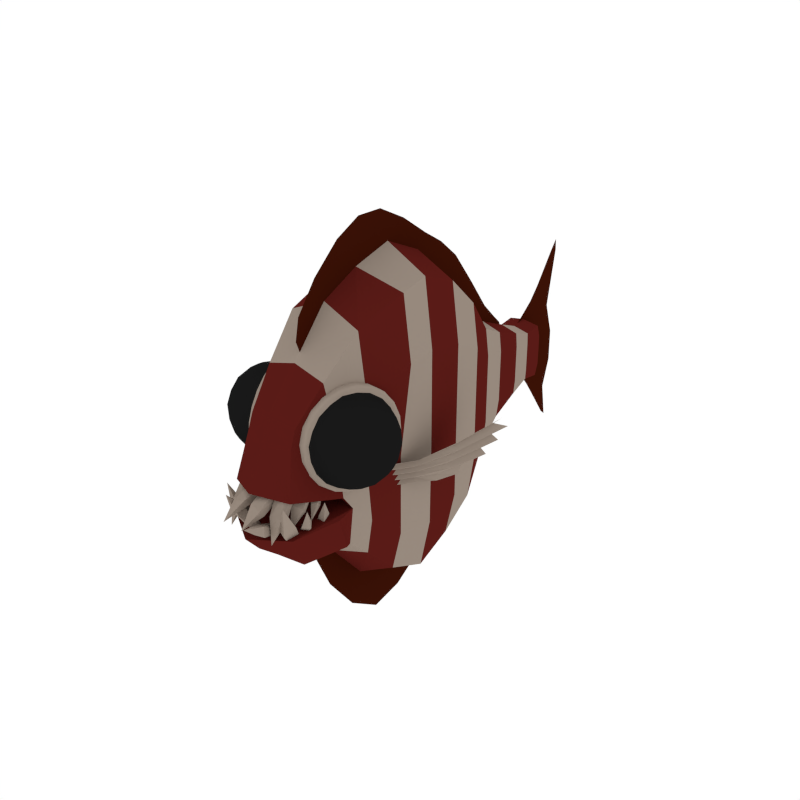 # Source: Flatfish.blend  (saved by Blender 2.79.0; exported with 4.5.12 LTS)
import bpy
from mathutils import Matrix  # noqa: F401  (used for matrix-valued properties, if any)

bpy.ops.wm.read_factory_settings(use_empty=True)
scene = bpy.context.scene
scene.name = 'Scene'

# ---- collections
col_collection_1 = bpy.data.collections.new('Collection 1'); scene.collection.children.link(col_collection_1)

# ---- materials (node trees are filled in below, after node groups)
mat_flatfish_main = bpy.data.materials.new('Flatfish_Main')
mat_flatfish_main.alpha_threshold = 0.0
mat_flatfish_main.diffuse_color = (0.1013, 0.01119, 0.008596, 1.0)
mat_flatfish_main.roughness = 0.5
mat_flatfish_teeth = bpy.data.materials.new('Flatfish_Teeth')
mat_flatfish_teeth.alpha_threshold = 0.0
mat_flatfish_teeth.diffuse_color = (0.3116, 0.2523, 0.2074, 1.0)
mat_flatfish_teeth.roughness = 0.5
mat_flatfish_light = bpy.data.materials.new('Flatfish_Light')
mat_flatfish_light.alpha_threshold = 0.0
mat_flatfish_light.diffuse_color = (0.3116, 0.2523, 0.2074, 1.0)
mat_flatfish_light.roughness = 0.5
mat_flatfish_fins = bpy.data.materials.new('Flatfish_Fins')
mat_flatfish_fins.alpha_threshold = 0.0
mat_flatfish_fins.diffuse_color = (0.04325, 0.006025, 0.001867, 1.0)
mat_flatfish_fins.roughness = 0.5
mat_eyes = bpy.data.materials.new('Eyes')
mat_eyes.alpha_threshold = 0.0
mat_eyes.diffuse_color = (0.009965, 0.009965, 0.009965, 1.0)
mat_eyes.roughness = 0.5

# ---- material node trees

# ---- world
world_world = bpy.data.worlds.new('World'); scene.world = world_world
world_world.color = (1.0, 1.0, 1.0)
world_world.use_sun_shadow = False
world_world.sun_shadow_jitter_overblur = 0.0
world_world.cycles.sampling_method = 'NONE'
world_world.cycles.sample_map_resolution = 256

# ---- meshes
me_cube_119 = bpy.data.meshes.new('Cube.119')
me_cube_119.from_pydata([(0.6408, -0.3741, -0.01341), (0.5837, -0.3386, -0.2725), (1.019, 0.333, 0.2447), (0.729, 0.09923, -0.3299), (0.4141, -0.5838, -0.06772), (0.3713, -0.5572, -0.262), (0.3856, -0.566, -0.1973), (0.3998, -0.5749, -0.1325), (0.408, -0.5736, -0.2308), (0.4223, -0.5824, -0.1661), (0.4366, -0.5913, -0.1013), (0.3938, -0.5647, -0.2956), (0.4508, -0.6002, -0.03651), (0.6265, -0.3653, -0.07818), (0.6123, -0.3564, -0.143), (0.598, -0.3475, -0.2077), (1.046, 0.3942, 0.1461), (0.9813, 0.3447, 0.005177), (0.9016, 0.2768, -0.14), (0.5898, -0.3488, -0.1094), (0.9375, 0.3052, 0.06537), (0.5755, -0.34, -0.1742), (0.8651, 0.2465, -0.07768), (0.5613, -0.3311, -0.2389), (0.7389, 0.1237, -0.2452), (0.6041, -0.3577, -0.04462), (0.9563, 0.2993, 0.1851), (0.8349, -0.06436, 0.1003), (0.6728, -0.1419, -0.3137), (0.8444, -0.02391, 0.01935), (0.8075, -0.03879, -0.0828), (0.7634, -0.06292, -0.1871), (0.7723, -0.05939, -0.03706), (0.7318, -0.0789, -0.1403), (0.6644, -0.1304, -0.2557), (0.786, -0.07218, 0.0545), (-0.6408, -0.3741, -0.01341), (-0.5837, -0.3386, -0.2725), (-1.019, 0.333, 0.2447), (-0.729, 0.09923, -0.3299), (-0.4141, -0.5838, -0.06772), (-0.3713, -0.5572, -0.262), (-0.3856, -0.566, -0.1973), (-0.3998, -0.5749, -0.1325), (-0.408, -0.5736, -0.2308), (-0.4223, -0.5824, -0.1661), (-0.4366, -0.5913, -0.1013), (-0.3938, -0.5647, -0.2956), (-0.4508, -0.6002, -0.03651), (-0.6265, -0.3653, -0.07818), (-0.6123, -0.3564, -0.143), (-0.598, -0.3475, -0.2077), (-1.046, 0.3942, 0.1461), (-0.9813, 0.3447, 0.005177), (-0.9016, 0.2768, -0.14), (-0.5898, -0.3488, -0.1094), (-0.9375, 0.3052, 0.06537), (-0.5755, -0.34, -0.1742), (-0.8651, 0.2465, -0.07768), (-0.5613, -0.3311, -0.2389), (-0.7389, 0.1237, -0.2452), (-0.6041, -0.3577, -0.04462), (-0.9563, 0.2993, 0.1851), (-0.8349, -0.06436, 0.1003), (-0.6728, -0.1419, -0.3137), (-0.8444, -0.02391, 0.01935), (-0.8075, -0.03879, -0.0828), (-0.7634, -0.06292, -0.1871), (-0.7723, -0.05939, -0.03706), (-0.7318, -0.0789, -0.1403), (-0.6644, -0.1304, -0.2557), (-0.786, -0.07218, 0.0545), (0.2361, -1.847, -0.2316), (0.0555, -1.575, -0.4105), (0.1253, -1.822, -0.1631), (-0.009813, -1.443, -0.3826), (0.1201, -1.854, -0.2502), (-0.03723, -1.547, -0.3889), (0.09041, -1.475, -0.4103), (0.2148, -1.828, -0.1418), (0.1894, -2.023, -0.08819), (0.2314, -1.615, -0.2065), (0.2072, -1.496, -0.5499), (0.3057, -1.699, -0.2837), (0.1148, -1.377, -0.5453), (0.2307, -1.69, -0.2243), (0.1069, -1.485, -0.5402), (0.2207, -1.393, -0.5606), (0.3502, -1.601, -0.2094), (0.3288, -1.718, 0.01198), (0.4002, -1.477, -0.2603), (0.1891, -1.356, -0.4738), (0.3121, -1.466, -0.2403), (0.09596, -1.312, -0.4509), (0.3313, -1.522, -0.2628), (0.1278, -1.38, -0.4596), (0.1651, -1.285, -0.4714), (0.3651, -1.434, -0.2275), (0.383, -1.498, -0.09526), (0.2783, -1.249, -0.2719), (0.2111, -1.173, -0.5216), (0.35, -1.273, -0.3262), (0.1138, -1.131, -0.5219), (0.3029, -1.293, -0.2842), (0.1474, -1.2, -0.5174), (0.1849, -1.106, -0.5318), (0.3451, -1.2, -0.2717), (0.3755, -1.283, -0.1113), (0.2844, -1.715, -0.1495), (0.2452, -1.607, 0.0704), (0.18, -1.626, -0.1408), (0.1494, -1.473, 0.06881), (0.1707, -1.72, -0.1207), (0.1332, -1.589, 0.07143), (0.2657, -1.493, 0.06947), (0.2699, -1.622, -0.1738), (0.2396, -1.781, -0.3428), (0.3483, -1.506, -0.09687), (0.2328, -1.251, 0.1278), (0.2199, -1.459, -0.1156), (0.1095, -1.167, 0.08817), (0.2378, -1.536, -0.05874), (0.13, -1.267, 0.1312), (0.2193, -1.151, 0.08765), (0.3047, -1.441, -0.1564), (0.2589, -1.581, -0.2975), (0.2611, -1.32, -0.1355), (0.2795, -1.213, 0.06559), (0.3437, -1.332, -0.105), (0.1902, -1.176, 0.0795), (0.29, -1.359, -0.1215), (0.2211, -1.239, 0.08337), (0.253, -1.151, 0.06333), (0.319, -1.276, -0.163), (0.3036, -1.379, -0.2823), (0.1526, -1.809, -0.04097), (0.1162, -1.592, 0.07294), (0.04856, -1.731, -0.08573), (0.02077, -1.484, -0.007105), (0.03917, -1.795, -0.01364), (0.004275, -1.576, 0.06393), (0.1371, -1.5, 0.00421), (0.1381, -1.749, -0.1152), (0.1054, -1.976, -0.1574), (-0.2361, -1.777, -0.1952), (-0.05549, -1.626, -0.4841), (-0.1253, -1.721, -0.148), (0.009817, -1.497, -0.5245), (-0.12, -1.792, -0.2081), (0.03724, -1.591, -0.4792), (-0.09041, -1.539, -0.5329), (-0.2148, -1.716, -0.1263), (-0.1894, -1.86, 0.01562), (-0.2314, -1.615, -0.2065), (-0.2072, -1.496, -0.5499), (-0.3057, -1.699, -0.2837), (-0.1148, -1.377, -0.5453), (-0.2307, -1.69, -0.2243), (-0.1069, -1.485, -0.5402), (-0.2207, -1.393, -0.5606), (-0.3502, -1.601, -0.2094), (-0.3288, -1.718, 0.01198), (-0.4002, -1.477, -0.2603), (-0.1891, -1.356, -0.4738), (-0.3121, -1.466, -0.2403), (-0.09596, -1.312, -0.4509), (-0.3313, -1.522, -0.2628), (-0.1278, -1.38, -0.4596), (-0.1651, -1.285, -0.4714), (-0.3651, -1.434, -0.2275), (-0.383, -1.498, -0.09526), (-0.2783, -1.249, -0.2719), (-0.2111, -1.173, -0.5216), (-0.35, -1.273, -0.3262), (-0.1138, -1.131, -0.5219), (-0.3029, -1.293, -0.2842), (-0.1474, -1.2, -0.5174), (-0.1849, -1.106, -0.5318), (-0.3451, -1.2, -0.2717), (-0.3755, -1.283, -0.1113), (-0.2844, -1.715, -0.1495), (-0.2452, -1.607, 0.0704), (-0.18, -1.626, -0.1408), (-0.1494, -1.473, 0.06881), (-0.1707, -1.72, -0.1207), (-0.1332, -1.589, 0.07143), (-0.2657, -1.493, 0.06947), (-0.2699, -1.622, -0.1738), (-0.2396, -1.781, -0.3428), (-0.3483, -1.506, -0.09687), (-0.2328, -1.251, 0.1278), (-0.2199, -1.459, -0.1156), (-0.1095, -1.167, 0.08817), (-0.2377, -1.536, -0.05874), (-0.13, -1.267, 0.1312), (-0.2193, -1.151, 0.08765), (-0.3047, -1.441, -0.1564), (-0.2589, -1.581, -0.2975), (-0.2611, -1.32, -0.1355), (-0.2795, -1.213, 0.06559), (-0.3437, -1.332, -0.105), (-0.1902, -1.176, 0.0795), (-0.29, -1.359, -0.1215), (-0.2211, -1.239, 0.08337), (-0.253, -1.151, 0.06333), (-0.319, -1.276, -0.163), (-0.3036, -1.379, -0.2823), (-0.1526, -1.809, -0.04097), (-0.1162, -1.592, 0.07294), (-0.04856, -1.731, -0.08573), (-0.02076, -1.484, -0.007105), (-0.03917, -1.795, -0.01364), (-0.004271, -1.576, 0.06393), (-0.137, -1.5, 0.00421), (-0.1381, -1.749, -0.1152), (-0.1054, -1.976, -0.1574), (0.8295, -1.073, 0.5467), (0.7889, -0.7973, 0.5012), (0.7881, -1.21, 0.5221), (0.7963, -1.234, 0.3792), (0.8427, -1.112, 0.3156), (0.6963, -0.6881, 0.4773), (0.5642, -0.9891, 0.7901), (0.4631, -1.377, 0.5775), (0.5326, -1.316, 0.1333), (0.6768, -0.89, 0.07136), (0.6053, -0.6809, 0.5901), (0.4528, -1.082, 0.7994), (0.3854, -1.409, 0.4592), (0.4963, -1.211, 0.03966), (0.6322, -0.7609, 0.1205), (0.5858, -0.9802, 0.01159), (0.6077, -1.119, 0.03029), (0.4356, -1.375, 0.2176), (0.4763, -1.416, 0.3464), (0.4092, -1.296, 0.6799), (0.4973, -1.211, 0.7503), (0.543, -0.8527, 0.7595), (0.6417, -0.7856, 0.6838), (0.6522, -0.6577, 0.3465), (0.71, -0.7287, 0.2388), (0.782, -0.9376, 0.1592), (0.7963, -1.075, 0.1873), (0.713, -1.166, 0.1181), (0.6666, -1.288, 0.1818), (0.7035, -1.319, 0.3147), (0.6102, -1.389, 0.3949), (0.6021, -1.364, 0.5377), (0.6872, -1.27, 0.6003), (0.6363, -1.198, 0.7105), (0.8025, -0.8379, 0.2627), (0.8374, -0.876, 0.3943), (0.8632, -1.013, 0.4191), (0.6777, -1.061, 0.7351), (0.7699, -0.9966, 0.6495), (0.7551, -0.8576, 0.6288), (0.4533, -1.209, 0.005459), (0.3734, -1.391, 0.1962), (0.5407, -0.9513, -0.03349), (0.3316, -1.427, 0.4657), (0.4055, -1.067, 0.839), (0.6147, -0.5919, 0.3397), (0.6024, -0.7155, 0.09419), (0.493, -0.8093, 0.8), (0.5729, -0.6277, 0.6093), (0.3439, -1.303, 0.7113), (0.5189, -0.6745, 0.06468), (0.243, -1.302, 0.7234), (0.4875, -0.5808, 0.6145), (0.3597, -1.202, -0.03003), (0.4022, -0.7746, 0.8181), (0.4531, -0.9262, -0.0716), (0.2298, -1.434, 0.4613), (0.5321, -0.5426, 0.3268), (0.2744, -1.395, 0.1735), (0.3088, -1.05, 0.8597), (0.8128, -1.144, 0.5421), (0.7808, -0.8288, 0.5667), (0.6265, -1.02, 0.768), (0.7493, -0.7379, 0.4854), (0.8012, -0.8894, 0.2108), (0.795, -1.231, 0.4523), (0.5352, -1.374, 0.5654), (0.8243, -1.178, 0.3415), (0.6014, -1.311, 0.1577), (0.7337, -0.9174, 0.1082), (0.6508, -0.6754, 0.5331), (0.5059, -1.031, 0.8025), (0.4189, -1.399, 0.5233), (0.5101, -1.269, 0.08139), (0.6534, -0.8226, 0.08741), (0.6652, -1.132, 0.7253), (0.8531, -1.038, 0.4868), (0.7019, -0.8225, 0.6646), (0.7625, -0.7774, 0.2535), (0.8602, -1.059, 0.3628), (0.6141, -1.381, 0.4675), (0.5684, -1.213, 0.7334), (0.6982, -1.231, 0.1495), (0.5466, -1.409, 0.3648), (0.6666, -1.14, 0.06822), (0.6712, -0.7361, 0.1772), (0.6215, -0.7278, 0.6439), (0.47, -1.15, 0.7812), (0.426, -1.42, 0.3994), (0.5503, -1.164, 0.02612), (0.5953, -0.737, 0.1077), (0.4546, -1.203, 0.024), (0.3399, -1.408, 0.458), (0.4096, -1.069, 0.8099), (0.5675, -0.6542, 0.5934), (0.5396, -0.9604, -0.01086), (0.6357, -0.9322, 0.03783), (0.5992, -1.053, 0.01616), (0.3823, -1.373, 0.2048), (0.4866, -1.349, 0.1707), (0.4569, -1.402, 0.2831), (0.3546, -1.291, 0.6887), (0.437, -1.343, 0.6298), (0.4551, -1.255, 0.7209), (0.4947, -0.827, 0.7721), (0.5555, -0.9225, 0.7807), (0.5963, -0.8152, 0.7246), (0.609, -0.6228, 0.3397), (0.6782, -0.6689, 0.4148), (0.6854, -0.6903, 0.289), (0.7935, -1.004, 0.1696), (0.8256, -1.096, 0.2521), (0.7571, -1.124, 0.1479), (0.6875, -1.307, 0.2435), (0.7559, -1.279, 0.3476), (0.6578, -1.36, 0.3559), (0.6455, -1.324, 0.5701), (0.7437, -1.242, 0.5619), (0.6636, -1.236, 0.6613), (0.8243, -0.8541, 0.3248), (0.8171, -0.8326, 0.4507), (0.8563, -0.9463, 0.4073), (0.7256, -1.03, 0.6982), (0.8057, -1.037, 0.5988), (0.7665, -0.9231, 0.6421), (0.5962, -0.6951, 0.07993), (0.4393, -1.215, -0.0134), (0.3113, -1.443, 0.4708), (0.3891, -1.065, 0.8633), (0.5651, -0.6028, 0.6218), (0.5313, -0.9432, -0.05437), (0.3552, -1.405, 0.1872), (0.3242, -1.313, 0.729), (0.4811, -0.7938, 0.8223), (0.6091, -0.5651, 0.3382), (0.4983, -1.084, -0.03601), (0.4101, -1.315, 0.08487), (0.3461, -1.43, 0.3272), (0.5768, -0.8241, 0.0107), (0.3306, -1.384, 0.5983), (0.3695, -1.194, 0.7948), (0.448, -0.9345, 0.8415), (0.6002, -0.5887, 0.4783), (0.6157, -0.6349, 0.2071), (0.5361, -0.7032, 0.7206), (0.4063, -0.6537, 0.04895), (0.2474, -1.179, -0.04554), (0.1179, -1.411, 0.4446), (0.1966, -1.028, 0.842), (0.3749, -0.5602, 0.5975), (0.3406, -0.9048, -0.08701), (0.1623, -1.373, 0.1575), (0.1309, -1.279, 0.7061), (0.2898, -0.7536, 0.8006), (0.4194, -0.5221, 0.3104), (0.5331, -0.5885, 0.1853), (0.4916, -0.7904, -0.02444), (0.2288, -1.388, 0.6028), (0.2703, -1.186, 0.8125), (0.4482, -0.6613, 0.7333), (0.5166, -0.5392, 0.4747), (0.4078, -1.068, -0.0743), (0.3137, -1.315, 0.05473), (0.3541, -0.9083, 0.8624), (0.2454, -1.437, 0.3134), (0.8445, -1.135, 0.4388), (0.711, -0.7482, 0.5862), (0.5719, -1.114, 0.7771), (0.5104, -1.412, 0.4669), (0.6115, -1.232, 0.08438), (0.7355, -0.8212, 0.1581), (0.7532, -1.145, 0.6455), (0.835, -0.9298, 0.5333), (0.6747, -0.9171, 0.7322), (0.7709, -0.7452, 0.3682), (0.8494, -0.9727, 0.2815), (0.717, -1.32, 0.4631), (0.5567, -1.308, 0.662), (0.7765, -1.214, 0.2381), (0.58, -1.377, 0.2546), (0.7124, -1.029, 0.073), (0.6021, -0.623, 0.4705), (0.6167, -0.6665, 0.2153), (0.4592, -0.9478, 0.8109), (0.5421, -0.7301, 0.6972), (0.3491, -1.369, 0.5823), (0.3858, -1.191, 0.7672), (0.4239, -1.305, 0.1006), (0.3637, -1.412, 0.3286), (0.5803, -0.8435, 0.03148), (0.5064, -1.088, -0.01247), (0.5938, -0.5618, 0.484), (0.6101, -0.6104, 0.1987), (0.4338, -0.9255, 0.866), (0.5264, -0.6822, 0.7388), (0.3102, -1.398, 0.6102), (0.3512, -1.199, 0.8168), (0.3939, -1.326, 0.07012), (0.3266, -1.447, 0.325), (0.5692, -0.8094, -0.007895), (0.4866, -1.083, -0.05703), (0.4039, -0.5187, 0.458), (0.4204, -0.5679, 0.1692), (0.2419, -0.8869, 0.8447), (0.3357, -0.6405, 0.716), (0.1168, -1.365, 0.5858), (0.1582, -1.164, 0.795), (0.2015, -1.293, 0.03902), (0.1333, -1.414, 0.297), (0.379, -0.7694, -0.03997), (0.2954, -1.046, -0.0897), (-0.8295, -1.073, 0.5467), (-0.7889, -0.7973, 0.5012), (-0.7881, -1.21, 0.5221), (-0.7963, -1.234, 0.3792), (-0.8427, -1.112, 0.3156), (-0.6963, -0.6881, 0.4773), (-0.5642, -0.9891, 0.7901), (-0.4631, -1.377, 0.5775), (-0.5326, -1.316, 0.1333), (-0.6768, -0.89, 0.07136), (-0.6053, -0.6809, 0.5901), (-0.4528, -1.082, 0.7994), (-0.3853, -1.409, 0.4592), (-0.4963, -1.211, 0.03966), (-0.6322, -0.7609, 0.1205), (-0.5858, -0.9802, 0.01159), (-0.6077, -1.119, 0.03029), (-0.4356, -1.375, 0.2176), (-0.4763, -1.416, 0.3464), (-0.4092, -1.296, 0.6799), (-0.4973, -1.211, 0.7503), (-0.543, -0.8527, 0.7595), (-0.6417, -0.7856, 0.6838), (-0.6522, -0.6577, 0.3465), (-0.71, -0.7287, 0.2388), (-0.782, -0.9376, 0.1592), (-0.7963, -1.075, 0.1873), (-0.713, -1.166, 0.1181), (-0.6666, -1.288, 0.1818), (-0.7035, -1.319, 0.3147), (-0.6102, -1.389, 0.3949), (-0.6021, -1.364, 0.5377), (-0.6872, -1.27, 0.6003), (-0.6363, -1.198, 0.7105), (-0.8025, -0.8379, 0.2627), (-0.8373, -0.876, 0.3943), (-0.8632, -1.013, 0.4191), (-0.6777, -1.061, 0.7351), (-0.7699, -0.9966, 0.6495), (-0.7551, -0.8576, 0.6288), (-0.4533, -1.209, 0.005459), (-0.3734, -1.391, 0.1962), (-0.5407, -0.9513, -0.03349), (-0.3316, -1.427, 0.4657), (-0.4055, -1.067, 0.839), (-0.6147, -0.5919, 0.3397), (-0.6024, -0.7155, 0.09419), (-0.493, -0.8093, 0.8), (-0.5729, -0.6277, 0.6093), (-0.3439, -1.303, 0.7113), (-0.5189, -0.6745, 0.06468), (-0.243, -1.302, 0.7234), (-0.4875, -0.5808, 0.6145), (-0.3597, -1.202, -0.03003), (-0.4022, -0.7746, 0.8181), (-0.4531, -0.9262, -0.0716), (-0.2298, -1.434, 0.4613), (-0.5321, -0.5426, 0.3268), (-0.2744, -1.395, 0.1735), (-0.3088, -1.05, 0.8597), (-0.8128, -1.144, 0.5421), (-0.7808, -0.8288, 0.5667), (-0.6265, -1.02, 0.768), (-0.7493, -0.7379, 0.4854), (-0.8012, -0.8894, 0.2108), (-0.795, -1.231, 0.4523), (-0.5352, -1.374, 0.5654), (-0.8243, -1.178, 0.3415), (-0.6014, -1.311, 0.1577), (-0.7337, -0.9174, 0.1082), (-0.6508, -0.6754, 0.5331), (-0.5059, -1.031, 0.8025), (-0.4189, -1.399, 0.5233), (-0.51, -1.269, 0.08139), (-0.6534, -0.8226, 0.08741), (-0.6652, -1.132, 0.7253), (-0.8531, -1.038, 0.4868), (-0.7019, -0.8225, 0.6646), (-0.7625, -0.7774, 0.2535), (-0.8602, -1.059, 0.3628), (-0.6141, -1.381, 0.4675), (-0.5684, -1.213, 0.7334), (-0.6982, -1.231, 0.1495), (-0.5466, -1.409, 0.3648), (-0.6666, -1.14, 0.06822), (-0.6712, -0.7361, 0.1772), (-0.6215, -0.7278, 0.6439), (-0.47, -1.15, 0.7812), (-0.426, -1.42, 0.3994), (-0.5503, -1.164, 0.02612), (-0.5953, -0.737, 0.1077), (-0.4546, -1.203, 0.024), (-0.3399, -1.408, 0.458), (-0.4096, -1.069, 0.8099), (-0.5674, -0.6542, 0.5934), (-0.5396, -0.9604, -0.01086), (-0.6357, -0.9322, 0.03783), (-0.5992, -1.053, 0.01616), (-0.3823, -1.373, 0.2048), (-0.4866, -1.349, 0.1707), (-0.4569, -1.402, 0.2831), (-0.3546, -1.291, 0.6887), (-0.437, -1.343, 0.6298), (-0.4551, -1.255, 0.7209), (-0.4947, -0.827, 0.7721), (-0.5555, -0.9225, 0.7807), (-0.5963, -0.8152, 0.7246), (-0.609, -0.6228, 0.3397), (-0.6782, -0.6689, 0.4148), (-0.6854, -0.6903, 0.289), (-0.7935, -1.004, 0.1696), (-0.8256, -1.096, 0.2521), (-0.7571, -1.124, 0.1479), (-0.6875, -1.307, 0.2435), (-0.7559, -1.279, 0.3476), (-0.6578, -1.36, 0.3559), (-0.6455, -1.324, 0.5701), (-0.7437, -1.242, 0.5619), (-0.6636, -1.236, 0.6613), (-0.8243, -0.8541, 0.3248), (-0.8171, -0.8326, 0.4507), (-0.8563, -0.9463, 0.4073), (-0.7256, -1.03, 0.6982), (-0.8057, -1.037, 0.5988), (-0.7665, -0.9231, 0.6421), (-0.5962, -0.6951, 0.07993), (-0.4393, -1.215, -0.0134), (-0.3113, -1.443, 0.4708), (-0.3891, -1.065, 0.8633), (-0.5651, -0.6028, 0.6218), (-0.5313, -0.9432, -0.05437), (-0.3552, -1.405, 0.1872), (-0.3242, -1.313, 0.729), (-0.4811, -0.7938, 0.8223), (-0.6091, -0.5651, 0.3382), (-0.4983, -1.084, -0.03601), (-0.4101, -1.315, 0.08487), (-0.3461, -1.43, 0.3272), (-0.5768, -0.8241, 0.0107), (-0.3306, -1.384, 0.5983), (-0.3695, -1.194, 0.7948), (-0.448, -0.9345, 0.8415), (-0.6002, -0.5887, 0.4783), (-0.6157, -0.6349, 0.2071), (-0.5361, -0.7032, 0.7206), (-0.4063, -0.6537, 0.04895), (-0.2474, -1.179, -0.04554), (-0.1179, -1.411, 0.4446), (-0.1966, -1.028, 0.842), (-0.3749, -0.5602, 0.5975), (-0.3406, -0.9048, -0.08701), (-0.1623, -1.373, 0.1575), (-0.1309, -1.279, 0.7061), (-0.2898, -0.7536, 0.8006), (-0.4193, -0.5221, 0.3104), (-0.5331, -0.5885, 0.1853), (-0.4916, -0.7904, -0.02444), (-0.2288, -1.388, 0.6028), (-0.2703, -1.186, 0.8125), (-0.4482, -0.6613, 0.7333), (-0.5166, -0.5392, 0.4747), (-0.4078, -1.068, -0.0743), (-0.3137, -1.315, 0.05473), (-0.3541, -0.9083, 0.8624), (-0.2453, -1.437, 0.3134), (-0.8445, -1.135, 0.4388), (-0.711, -0.7482, 0.5862), (-0.5719, -1.114, 0.7771), (-0.5104, -1.412, 0.4669), (-0.6115, -1.232, 0.08438), (-0.7355, -0.8212, 0.1581), (-0.7532, -1.145, 0.6455), (-0.835, -0.9298, 0.5333), (-0.6747, -0.9171, 0.7322), (-0.7709, -0.7452, 0.3682), (-0.8494, -0.9727, 0.2815), (-0.717, -1.32, 0.4631), (-0.5567, -1.308, 0.662), (-0.7765, -1.214, 0.2381), (-0.58, -1.377, 0.2546), (-0.7124, -1.029, 0.073), (-0.6021, -0.623, 0.4705), (-0.6167, -0.6665, 0.2153), (-0.4592, -0.9478, 0.8109), (-0.5421, -0.7301, 0.6972), (-0.3491, -1.369, 0.5823), (-0.3858, -1.191, 0.7672), (-0.4239, -1.305, 0.1006), (-0.3637, -1.412, 0.3286), (-0.5803, -0.8435, 0.03148), (-0.5064, -1.088, -0.01247), (-0.5938, -0.5618, 0.484), (-0.6101, -0.6104, 0.1987), (-0.4338, -0.9255, 0.866), (-0.5264, -0.6822, 0.7388), (-0.3102, -1.398, 0.6102), (-0.3512, -1.199, 0.8168), (-0.3939, -1.326, 0.07012), (-0.3265, -1.447, 0.325), (-0.5692, -0.8094, -0.007895), (-0.4866, -1.083, -0.05703), (-0.4039, -0.5187, 0.458), (-0.4204, -0.5679, 0.1692), (-0.2419, -0.8869, 0.8447), (-0.3357, -0.6405, 0.716), (-0.1168, -1.365, 0.5858), (-0.1582, -1.164, 0.795), (-0.2015, -1.293, 0.03902), (-0.1333, -1.414, 0.297), (-0.379, -0.7694, -0.03997), (-0.2953, -1.046, -0.0897), (0.3046, 1.113, -0.3666), (0.4886, -0.2904, 0.8328), (0.3521, -1.108, 0.5156), (0.1743, 1.998, -0.1482), (0.4752, 0.3946, 0.7787), (0.4752, 0.3946, -0.7984), (0.1743, 1.998, 0.1482), (0.4152, -1.151, -0.3427), (0.4706, -0.4039, -0.8309), (0.3046, 1.113, 0.3596), (0.4124, 0.7794, -0.6014), (0.3953, 0.3705, -1.239), (0.4053, -0.2904, 1.462), (0.4335, -0.7556, -0.5288), (0.3385, -1.634, -0.3371), (0.4226, -1.075, -0.6489), (0.3059, -1.177, 0.9322), (0.1937, 1.77, -0.1938), (0.2674, 1.113, -0.6401), (0.2674, 1.113, 0.6331), (0.1743, 2.215, -0.1623), (0.1696, 1.998, 0.2594), (0.1696, 1.998, -0.2594), (0.4151, -0.4544, -1.21), (0.3953, 0.3946, 1.369), (0.4987, -0.01583, -0.8907), (0.4124, 0.7794, 0.5868), (0.442, -0.8051, 0.6742), (0.2477, -1.52, 0.4369), (0.1937, 1.77, 0.1938), (0.1743, 2.215, 0.1623), (0.4987, -0.01583, 0.8717), (0.4752, 0.3946, -0.009779), (0.1743, 1.998, 0.0), (0.4039, -1.083, -0.1534), (0.4886, -0.4263, -0.005798), (0.3046, 1.113, -0.003798), (0.4053, -0.7859, -0.8669), (0.3704, -0.8227, 1.288), (0.3482, 0.7794, -1.042), (0.3482, 0.7794, 1.025), (0.2458, -1.457, 0.608), (0.2863, -1.464, -0.6831), (0.1808, 1.77, -0.3391), (0.1808, 1.77, 0.3391), (0.1696, 2.182, -0.284), (0.1696, 2.182, 0.284), (0.4129, -0.03994, -1.396), (0.4129, -0.01583, 1.533), (0.4124, 0.7794, -0.007314), (0.442, -0.8066, -0.102), (0.3142, -1.622, 0.009721), (0.1937, 1.77, 1.91e-09), (0.1743, 2.218, 1.91e-09), (0.51, -0.02285, -0.01301), (0.2261, 1.442, -0.2676), (0.2261, 1.442, 0.2663), (0.2011, 1.442, -0.4676), (0.2011, 1.442, 0.4663), (0.2261, 1.442, -0.0008881), (0.3241, -1.577, -0.5173), (0.4078, -0.972, -0.3087), (0.4012, -1.01, -0.6552), (0.3419, -1.435, -0.3233), (0.3597, -1.059, -0.1896), (0.2625, -1.383, -0.01109), (0.3219, -0.8989, -0.2976), (0.2682, -0.8577, -0.2913), (0.3178, -0.9517, -0.2037), (0.262, -1.138, -0.09982), (-0.3046, 1.113, -0.3666), (-0.4886, -0.2904, 0.8328), (1.907e-06, -1.248, -0.721), (1.907e-06, -0.4464, -1.449), (1.907e-06, -0.4263, 1.638), (1.907e-06, -1.186, 1.022), (-0.3521, -1.108, 0.5156), (1.907e-06, 1.998, 0.2964), (1.907e-06, 1.113, -0.7119), (1.907e-06, 1.113, 0.7042), (-0.1743, 1.998, -0.1482), (1.907e-06, 1.998, -0.2964), (1.907e-06, 0.3946, 1.566), (1.907e-06, 0.3705, -1.436), (-0.4752, 0.3946, 0.7787), (-0.4752, 0.3946, -0.7984), (-0.1743, 1.998, 0.1482), (-0.4152, -1.151, -0.3427), (1.907e-06, -1.85, -0.3461), (-0.4706, -0.4039, -0.8309), (-0.3046, 1.113, 0.3596), (1.907e-06, 0.7794, -1.188), (1.907e-06, 0.7794, 1.169), (-0.4124, 0.7794, -0.6014), (-0.3953, 0.3705, -1.239), (-0.4053, -0.2904, 1.462), (-0.4335, -0.7556, -0.5288), (1.907e-06, -0.8278, -0.9965), (1.907e-06, -0.8205, 1.449), (-0.3385, -1.634, -0.3371), (1.907e-06, -1.5, -0.6862), (1.907e-06, -1.491, 0.6407), (-0.4226, -1.075, -0.6489), (-0.3059, -1.177, 0.9322), (1.907e-06, 1.77, -0.3875), (1.907e-06, 1.77, 0.3875), (-0.1937, 1.77, -0.1938), (-0.2673, 1.113, -0.6401), (-0.2673, 1.113, 0.6331), (1.907e-06, 2.155, -0.3245), (1.907e-06, 2.155, 0.3245), (-0.1743, 2.215, -0.1623), (-0.1696, 1.998, 0.2594), (-0.1696, 1.998, -0.2594), (-0.4151, -0.4544, -1.21), (-0.3953, 0.3946, 1.369), (1.907e-06, -0.01583, 1.753), (1.907e-06, -0.03994, -1.616), (-0.4987, -0.01583, -0.8907), (-0.4124, 0.7794, 0.5868), (-0.442, -0.8051, 0.6742), (-0.2477, -1.52, 0.4369), (-0.1937, 1.77, 0.1938), (-0.1743, 2.215, 0.1623), (1.907e-06, 2.212, -0.2647), (-0.4987, -0.01583, 0.8717), (-0.4752, 0.3946, -0.009779), (-0.1743, 1.998, 0.0), (1.907e-06, 2.244, -0.1648), (-0.4039, -1.083, -0.1534), (1.907e-06, -1.778, 0.06147), (-0.4886, -0.4263, -0.005798), (-0.3046, 1.113, -0.003798), (-0.4053, -0.7859, -0.8669), (-0.3704, -0.8227, 1.288), (-0.3482, 0.7794, -1.042), (-0.3482, 0.7794, 1.025), (-0.2458, -1.457, 0.608), (-0.2863, -1.464, -0.6831), (-0.1808, 1.77, -0.3391), (-0.1808, 1.77, 0.3391), (-0.1696, 2.182, -0.284), (-0.1696, 2.182, 0.284), (1.907e-06, 2.247, -0.001428), (1.907e-06, 2.244, 0.1617), (-0.4129, -0.03994, -1.396), (-0.4129, -0.01583, 1.533), (-0.4124, 0.7794, -0.007314), (-0.442, -0.8066, -0.102), (-0.3142, -1.622, 0.009721), (-0.1937, 1.77, 1.91e-09), (-0.1743, 2.218, 1.91e-09), (1.907e-06, 2.212, 0.2787), (-0.51, -0.02285, -0.01301), (-0.2261, 1.442, -0.2676), (1.907e-06, 1.442, -0.529), (1.907e-06, 1.442, 0.5284), (-0.2261, 1.442, 0.2663), (-0.2011, 1.442, -0.4676), (-0.2011, 1.442, 0.4663), (-0.2261, 1.442, -0.0008881), (1.907e-06, -1.704, -0.5157), (-0.3241, -1.577, -0.5173), (1.907e-06, -0.9861, -0.8328), (-0.4078, -0.972, -0.3087), (-0.4012, -1.01, -0.6552), (1.907e-06, -1.601, 0.4194), (1.907e-06, -1.599, -0.3241), (-0.3419, -1.435, -0.3233), (-0.3597, -1.059, -0.1896), (1.907e-06, -1.506, 0.04068), (-0.2625, -1.383, -0.01109), (-0.3219, -0.8989, -0.2976), (1.907e-06, -0.9111, -0.2811), (-0.2682, -0.8577, -0.2913), (-0.3177, -0.9517, -0.2037), (1.907e-06, -1.192, -0.05739), (-0.262, -1.138, -0.09982), (-0.001608, -0.4747, 1.641), (-0.001608, 1.216, 0.7634), (-0.001608, 0.1835, 1.524), (-0.001608, -0.9906, 1.366), (-0.001608, 0.7079, 1.178), (-0.001608, 1.643, 0.3907), (-0.001608, -0.4949, -1.397), (-0.001608, 1.149, -0.7826), (-0.001608, 0.1041, -1.477), (-0.001608, -0.914, -0.9356), (-0.001608, 0.6337, -1.188), (-0.001608, 1.581, -0.4172), (-0.001608, 2.219, -0.2798), (-0.001608, 2.216, 0.1283), (-0.001608, 2.401, 0.6272), (-0.001608, 2.148, 0.3757), (-0.001608, 2.233, -0.1202), (-0.001608, 2.18, 0.3066), (-0.001608, 2.2, -0.366), (-0.001608, 2.229, 0.004007), (-0.001608, 2.57, -0.6202), (-0.001608, 2.616, -0.2985), (-0.001608, 2.561, 0.3047), (-0.001608, 2.614, 0.8008), (-0.001608, 2.625, -0.95), (-0.001608, 2.614, 0.003286), (-0.001608, 2.625, 0.9473), (-0.001608, 2.401, -0.4809), (-0.001608, 2.401, -0.2098), (-0.001608, 2.401, 0.2169), (-0.001608, 2.401, 0.5328), (-0.001608, 2.401, -0.6299), (-0.001608, 2.401, 0.004295), (-0.001608, 1.215, 0.5047), (-0.001608, 1.667, 0.2504), (-0.001608, -1.162, 1.199), (-0.001608, 0.6815, 0.8042), (-0.001608, -1.059, 1.052), (-0.001608, -0.5664, 1.216), (-0.001608, 0.1668, 1.143), (-0.001608, 1.472, 0.5231), (-0.001608, 0.9401, 1.014), (-0.001608, -0.1381, 1.666), (-0.001608, -0.7757, 1.518), (-0.001608, 1.771, 0.3122), (-0.001608, 0.4717, 1.324), (-0.001608, 0.2002, 1.905), (-0.001608, -0.9222, 1.679), (-0.001608, 0.7344, 1.551), (-0.001608, -0.383, 2.066), (-0.001608, 1.218, 1.022), (-0.001608, 1.618, 0.5311), (-0.001608, 1.151, -0.5239), (-0.001608, 1.608, -0.2773), (-0.001608, -1.054, -0.948), (-0.001608, 0.6134, -0.8143), (-0.001608, -0.9117, -0.7153), (-0.001608, -0.4225, -1.038), (-0.001608, 0.09429, -1.047), (-0.001608, 1.408, -0.5467), (-0.001608, 0.8686, -1.029), (-0.001608, -0.2043, -1.543), (-0.001608, 1.711, -0.3409), (-0.001608, 0.3951, -1.318), (-0.001608, 0.114, -1.906), (-0.001608, 0.6539, -1.562), (-0.001608, 1.146, -1.041), (-0.001608, 1.554, -0.5571), (-0.001608, -0.7406, -1.155), (-0.001608, -0.5673, -1.755), (-0.001608, 2.137, -0.2816), (-0.001608, 2.169, 0.005155), (-0.001608, 2.049, 0.2999), (-0.001608, 2.071, 0.2164), (-0.001608, 2.142, 0.09528), (-0.001608, 2.176, -0.08367), (-0.001608, 2.149, -0.2008), (-0.001608, 2.627, -0.6374), (-0.001608, 2.718, -0.3341), (-0.001608, 2.609, 0.3369), (-0.001608, 2.715, 0.9329), (-0.001608, 2.69, -1.007), (-0.001608, 2.715, 0.0008394), (-0.001608, 2.708, 1.055), (-0.001608, 2.3, -0.3696), (-0.001608, 2.303, -0.1609), (-0.001608, 2.299, 0.1669), (-0.001608, 2.29, 0.4083), (-0.001608, 2.282, 0.4843), (-0.001608, 2.295, -0.4839), (-0.001608, 2.303, 0.003505), (-0.001608, 2.513, 0.7872), (-0.001608, 2.499, -0.5767), (-0.001608, 2.511, -0.2585), (-0.001608, 2.497, 0.2666), (-0.001608, 2.51, 0.6678), (-0.001608, 2.513, -0.7899), (-0.001608, 2.51, 0.004761), (-0.001608, 1.488, 0.3511), (-0.001608, 0.9211, 0.6696), (-0.001608, -0.1675, 1.27), (-0.001608, -0.9052, 1.102), (-0.001608, -1.116, 1.08), (-0.001608, 1.759, 0.2287), (-0.001608, 0.4465, 0.9485), (-0.001608, -1.123, 1.402), (-0.001608, 1.456, 0.6951), (-0.001608, 0.9592, 1.359), (-0.001608, -0.1087, 2.062), (-0.001608, -0.6463, 1.933), (-0.001608, 1.719, 0.435), (-0.001608, 0.4969, 1.699), (-0.001608, 1.427, -0.375), (-0.001608, 0.8553, -0.6838), (-0.001608, -0.1871, -1.104), (-0.001608, -0.6509, -0.8937), (-0.001608, -1.086, -0.6757), (-0.001608, 1.701, -0.2571), (-0.001608, 0.3763, -0.9305), (-0.001608, -0.8645, -1.364), (-0.001608, 1.389, -0.7184), (-0.001608, 0.8818, -1.373), (-0.001608, -0.2214, -1.983), (-0.001608, 1.657, -0.4628), (-0.001608, 0.4139, -1.706), (0.1821, -0.7743, -0.06772), (0.1633, -0.7477, -0.262), (0.1695, -0.7566, -0.1973), (0.1758, -0.7655, -0.1325), (0.1794, -0.7641, -0.2308), (0.1857, -0.773, -0.1661), (0.1919, -0.7819, -0.1013), (0.1731, -0.7552, -0.2956), (0.1982, -0.7908, -0.03651), (-0.1821, -0.7743, -0.06772), (-0.1633, -0.7477, -0.262), (-0.1695, -0.7566, -0.1973), (-0.1758, -0.7655, -0.1325), (-0.1794, -0.7641, -0.2308), (-0.1857, -0.773, -0.1661), (-0.1919, -0.7819, -0.1013), (-0.1731, -0.7552, -0.2956), (-0.1982, -0.7908, -0.03651)], [], [(23, 15, 8, 5), (25, 0, 12, 4), (15, 21, 6, 8), (19, 13, 10, 7), (13, 25, 4, 10), (14, 19, 7, 9), (1, 23, 5, 11), (21, 14, 9, 6), (34, 28, 3, 24), (35, 29, 16, 26), (32, 30, 17, 20), (33, 31, 18, 22), (29, 32, 20, 16), (30, 33, 22, 17), (31, 34, 24, 18), (27, 35, 26, 2), (0, 25, 35, 27), (15, 23, 34, 31), (14, 21, 33, 30), (13, 19, 32, 29), (21, 15, 31, 33), (19, 14, 30, 32), (25, 13, 29, 35), (23, 1, 28, 34), (59, 41, 44, 51), (61, 40, 48, 36), (51, 44, 42, 57), (55, 43, 46, 49), (49, 46, 40, 61), (50, 45, 43, 55), (37, 47, 41, 59), (57, 42, 45, 50), (70, 60, 39, 64), (71, 62, 52, 65), (68, 56, 53, 66), (69, 58, 54, 67), (65, 52, 56, 68), (66, 53, 58, 69), (67, 54, 60, 70), (63, 38, 62, 71), (36, 63, 71, 61), (51, 67, 70, 59), (50, 66, 69, 57), (49, 65, 68, 55), (57, 69, 67, 51), (55, 68, 66, 50), (61, 71, 65, 49), (59, 70, 64, 37), (73, 72, 76, 77), (78, 79, 72, 73), (75, 74, 79, 78), (77, 76, 74, 75), (79, 74, 80), (82, 83, 85, 86), (74, 76, 80), (76, 72, 80), (72, 79, 80), (87, 88, 83, 82), (84, 81, 88, 87), (86, 85, 81, 84), (88, 81, 89), (81, 85, 89), (85, 83, 89), (83, 88, 89), (91, 90, 94, 95), (96, 97, 90, 91), (93, 92, 97, 96), (95, 94, 92, 93), (97, 92, 98), (100, 101, 103, 104), (92, 94, 98), (94, 90, 98), (90, 97, 98), (105, 106, 101, 100), (102, 99, 106, 105), (104, 103, 99, 102), (106, 99, 107), (99, 103, 107), (103, 101, 107), (101, 106, 107), (109, 113, 112, 108), (114, 109, 108, 115), (111, 114, 115, 110), (113, 111, 110, 112), (115, 116, 110), (110, 116, 112), (112, 116, 108), (108, 116, 115), (118, 122, 121, 117), (123, 118, 117, 124), (120, 123, 124, 119), (122, 120, 119, 121), (124, 125, 119), (127, 131, 130, 128), (119, 125, 121), (121, 125, 117), (117, 125, 124), (132, 127, 128, 133), (129, 132, 133, 126), (131, 129, 126, 130), (133, 134, 126), (126, 134, 130), (130, 134, 128), (128, 134, 133), (136, 140, 139, 135), (141, 136, 135, 142), (138, 141, 142, 137), (140, 138, 137, 139), (142, 143, 137), (137, 143, 139), (139, 143, 135), (135, 143, 142), (145, 149, 148, 144), (150, 145, 144, 151), (147, 150, 151, 146), (149, 147, 146, 148), (151, 152, 146), (154, 158, 157, 155), (146, 152, 148), (148, 152, 144), (144, 152, 151), (159, 154, 155, 160), (156, 159, 160, 153), (158, 156, 153, 157), (160, 161, 153), (153, 161, 157), (157, 161, 155), (155, 161, 160), (163, 167, 166, 162), (168, 163, 162, 169), (165, 168, 169, 164), (167, 165, 164, 166), (169, 170, 164), (172, 176, 175, 173), (164, 170, 166), (166, 170, 162), (162, 170, 169), (177, 172, 173, 178), (174, 177, 178, 171), (176, 174, 171, 175), (178, 179, 171), (171, 179, 175), (175, 179, 173), (173, 179, 178), (181, 180, 184, 185), (186, 187, 180, 181), (183, 182, 187, 186), (185, 184, 182, 183), (187, 182, 188), (182, 184, 188), (184, 180, 188), (180, 187, 188), (190, 189, 193, 194), (195, 196, 189, 190), (192, 191, 196, 195), (194, 193, 191, 192), (196, 191, 197), (199, 200, 202, 203), (191, 193, 197), (193, 189, 197), (189, 196, 197), (204, 205, 200, 199), (201, 198, 205, 204), (203, 202, 198, 201), (205, 198, 206), (198, 202, 206), (202, 200, 206), (200, 205, 206), (208, 207, 211, 212), (213, 214, 207, 208), (210, 209, 214, 213), (212, 211, 209, 210), (214, 209, 215), (209, 211, 215), (211, 207, 215), (207, 214, 215), (216, 276, 381, 292), (216, 292, 388, 339), (216, 339, 387, 276), (217, 279, 382, 277), (217, 277, 388, 336), (217, 336, 390, 279), (218, 281, 381, 276), (218, 276, 387, 333), (218, 333, 392, 281), (219, 283, 381, 281), (219, 281, 392, 330), (219, 330, 394, 283), (220, 295, 381, 283), (220, 283, 394, 327), (220, 327, 391, 295), (221, 286, 382, 279), (221, 279, 390, 324), (221, 324, 397, 286), (222, 287, 383, 278), (222, 278, 389, 321), (222, 321, 399, 287), (223, 288, 384, 282), (223, 282, 393, 318), (223, 318, 401, 288), (224, 289, 385, 284), (224, 284, 395, 315), (224, 315, 403, 289), (225, 290, 386, 285), (225, 285, 396, 312), (225, 312, 405, 290), (226, 302, 382, 286), (226, 286, 397, 310), (226, 310, 400, 302), (227, 303, 383, 287), (227, 287, 399, 309), (227, 309, 402, 303), (228, 304, 384, 288), (228, 288, 401, 308), (228, 308, 404, 304), (229, 305, 385, 289), (229, 289, 403, 307), (229, 307, 406, 305), (230, 301, 386, 290), (230, 290, 405, 306), (230, 306, 398, 301), (231, 311, 405, 312), (231, 312, 396, 313), (231, 313, 406, 311), (232, 313, 396, 300), (232, 300, 385, 305), (232, 305, 406, 313), (233, 314, 403, 315), (233, 315, 395, 316), (233, 316, 404, 314), (234, 316, 395, 299), (234, 299, 384, 304), (234, 304, 404, 316), (235, 317, 401, 318), (235, 318, 393, 319), (235, 319, 402, 317), (236, 319, 393, 297), (236, 297, 383, 303), (236, 303, 402, 319), (237, 320, 399, 321), (237, 321, 389, 322), (237, 322, 400, 320), (238, 322, 389, 293), (238, 293, 382, 302), (238, 302, 400, 322), (239, 323, 397, 324), (239, 324, 390, 325), (239, 325, 398, 323), (240, 325, 390, 294), (240, 294, 386, 301), (240, 301, 398, 325), (241, 280, 391, 326), (241, 326, 396, 285), (241, 285, 386, 280), (242, 326, 391, 327), (242, 327, 394, 328), (242, 328, 396, 326), (243, 328, 394, 298), (243, 298, 385, 300), (243, 300, 396, 328), (244, 298, 394, 329), (244, 329, 395, 284), (244, 284, 385, 298), (245, 329, 394, 330), (245, 330, 392, 331), (245, 331, 395, 329), (246, 331, 392, 296), (246, 296, 384, 299), (246, 299, 395, 331), (247, 296, 392, 332), (247, 332, 393, 282), (247, 282, 384, 296), (248, 332, 392, 333), (248, 333, 387, 334), (248, 334, 393, 332), (249, 334, 387, 291), (249, 291, 383, 297), (249, 297, 393, 334), (250, 294, 390, 335), (250, 335, 391, 280), (250, 280, 386, 294), (251, 335, 390, 336), (251, 336, 388, 337), (251, 337, 391, 335), (252, 337, 388, 292), (252, 292, 381, 295), (252, 295, 391, 337), (253, 291, 387, 338), (253, 338, 389, 278), (253, 278, 383, 291), (254, 338, 387, 339), (254, 339, 388, 340), (254, 340, 389, 338), (255, 340, 388, 277), (255, 277, 382, 293), (255, 293, 389, 340), (256, 351, 406, 307), (256, 307, 403, 352), (256, 352, 413, 342), (256, 342, 416, 351), (257, 352, 403, 314), (257, 314, 404, 353), (257, 353, 414, 347), (257, 347, 413, 352), (258, 354, 405, 311), (258, 311, 406, 351), (258, 351, 416, 346), (258, 346, 415, 354), (259, 353, 404, 308), (259, 308, 401, 355), (259, 355, 411, 343), (259, 343, 414, 353), (260, 356, 402, 309), (260, 309, 399, 357), (260, 357, 409, 344), (260, 344, 412, 356), (261, 358, 397, 323), (261, 323, 398, 359), (261, 359, 408, 350), (261, 350, 407, 358), (262, 359, 398, 306), (262, 306, 405, 354), (262, 354, 415, 341), (262, 341, 408, 359), (263, 357, 399, 320), (263, 320, 400, 360), (263, 360, 410, 349), (263, 349, 409, 357), (264, 360, 400, 310), (264, 310, 397, 358), (264, 358, 407, 345), (264, 345, 410, 360), (265, 355, 401, 317), (265, 317, 402, 356), (265, 356, 412, 348), (265, 348, 411, 355), (266, 371, 408, 341), (266, 341, 415, 372), (266, 372, 425, 361), (266, 361, 418, 371), (267, 373, 411, 348), (267, 348, 412, 374), (267, 374, 422, 368), (267, 368, 421, 373), (268, 375, 410, 345), (268, 345, 407, 376), (268, 376, 417, 365), (268, 365, 420, 375), (269, 377, 416, 342), (269, 342, 413, 378), (269, 378, 423, 362), (269, 362, 426, 377), (270, 379, 409, 349), (270, 349, 410, 375), (270, 375, 420, 369), (270, 369, 419, 379), (271, 372, 415, 346), (271, 346, 416, 377), (271, 377, 426, 366), (271, 366, 425, 372), (272, 380, 414, 343), (272, 343, 411, 373), (272, 373, 421, 363), (272, 363, 424, 380), (273, 376, 407, 350), (273, 350, 408, 371), (273, 371, 418, 370), (273, 370, 417, 376), (274, 378, 413, 347), (274, 347, 414, 380), (274, 380, 424, 367), (274, 367, 423, 378), (275, 374, 412, 344), (275, 344, 409, 379), (275, 379, 419, 364), (275, 364, 422, 374), (427, 503, 592, 487), (427, 550, 599, 503), (427, 487, 598, 550), (428, 488, 593, 490), (428, 547, 599, 488), (428, 490, 601, 547), (429, 487, 592, 492), (429, 544, 598, 487), (429, 492, 603, 544), (430, 492, 592, 494), (430, 541, 603, 492), (430, 494, 605, 541), (431, 494, 592, 506), (431, 538, 605, 494), (431, 506, 602, 538), (432, 490, 593, 497), (432, 535, 601, 490), (432, 497, 608, 535), (433, 489, 594, 498), (433, 532, 600, 489), (433, 498, 610, 532), (434, 493, 595, 499), (434, 529, 604, 493), (434, 499, 612, 529), (435, 495, 596, 500), (435, 526, 606, 495), (435, 500, 614, 526), (436, 496, 597, 501), (436, 523, 607, 496), (436, 501, 616, 523), (437, 497, 593, 513), (437, 521, 608, 497), (437, 513, 611, 521), (438, 498, 594, 514), (438, 520, 610, 498), (438, 514, 613, 520), (439, 499, 595, 515), (439, 519, 612, 499), (439, 515, 615, 519), (440, 500, 596, 516), (440, 518, 614, 500), (440, 516, 617, 518), (441, 501, 597, 512), (441, 517, 616, 501), (441, 512, 609, 517), (442, 523, 616, 522), (442, 524, 607, 523), (442, 522, 617, 524), (443, 511, 607, 524), (443, 516, 596, 511), (443, 524, 617, 516), (444, 526, 614, 525), (444, 527, 606, 526), (444, 525, 615, 527), (445, 510, 606, 527), (445, 515, 595, 510), (445, 527, 615, 515), (446, 529, 612, 528), (446, 530, 604, 529), (446, 528, 613, 530), (447, 508, 604, 530), (447, 514, 594, 508), (447, 530, 613, 514), (448, 532, 610, 531), (448, 533, 600, 532), (448, 531, 611, 533), (449, 504, 600, 533), (449, 513, 593, 504), (449, 533, 611, 513), (450, 535, 608, 534), (450, 536, 601, 535), (450, 534, 609, 536), (451, 505, 601, 536), (451, 512, 597, 505), (451, 536, 609, 512), (452, 537, 602, 491), (452, 496, 607, 537), (452, 491, 597, 496), (453, 538, 602, 537), (453, 539, 605, 538), (453, 537, 607, 539), (454, 509, 605, 539), (454, 511, 596, 509), (454, 539, 607, 511), (455, 540, 605, 509), (455, 495, 606, 540), (455, 509, 596, 495), (456, 541, 605, 540), (456, 542, 603, 541), (456, 540, 606, 542), (457, 507, 603, 542), (457, 510, 595, 507), (457, 542, 606, 510), (458, 543, 603, 507), (458, 493, 604, 543), (458, 507, 595, 493), (459, 544, 603, 543), (459, 545, 598, 544), (459, 543, 604, 545), (460, 502, 598, 545), (460, 508, 594, 502), (460, 545, 604, 508), (461, 546, 601, 505), (461, 491, 602, 546), (461, 505, 597, 491), (462, 547, 601, 546), (462, 548, 599, 547), (462, 546, 602, 548), (463, 503, 599, 548), (463, 506, 592, 503), (463, 548, 602, 506), (464, 549, 598, 502), (464, 489, 600, 549), (464, 502, 594, 489), (465, 550, 598, 549), (465, 551, 599, 550), (465, 549, 600, 551), (466, 488, 599, 551), (466, 504, 593, 488), (466, 551, 600, 504), (467, 518, 617, 562), (467, 563, 614, 518), (467, 553, 624, 563), (467, 562, 627, 553), (468, 525, 614, 563), (468, 564, 615, 525), (468, 558, 625, 564), (468, 563, 624, 558), (469, 522, 616, 565), (469, 562, 617, 522), (469, 557, 627, 562), (469, 565, 626, 557), (470, 519, 615, 564), (470, 566, 612, 519), (470, 554, 622, 566), (470, 564, 625, 554), (471, 520, 613, 567), (471, 568, 610, 520), (471, 555, 620, 568), (471, 567, 623, 555), (472, 534, 608, 569), (472, 570, 609, 534), (472, 561, 619, 570), (472, 569, 618, 561), (473, 517, 609, 570), (473, 565, 616, 517), (473, 552, 626, 565), (473, 570, 619, 552), (474, 531, 610, 568), (474, 571, 611, 531), (474, 560, 621, 571), (474, 568, 620, 560), (475, 521, 611, 571), (475, 569, 608, 521), (475, 556, 618, 569), (475, 571, 621, 556), (476, 528, 612, 566), (476, 567, 613, 528), (476, 559, 623, 567), (476, 566, 622, 559), (477, 552, 619, 582), (477, 583, 626, 552), (477, 572, 636, 583), (477, 582, 629, 572), (478, 559, 622, 584), (478, 585, 623, 559), (478, 579, 633, 585), (478, 584, 632, 579), (479, 556, 621, 586), (479, 587, 618, 556), (479, 576, 628, 587), (479, 586, 631, 576), (480, 553, 627, 588), (480, 589, 624, 553), (480, 573, 634, 589), (480, 588, 637, 573), (481, 560, 620, 590), (481, 586, 621, 560), (481, 580, 631, 586), (481, 590, 630, 580), (482, 557, 626, 583), (482, 588, 627, 557), (482, 577, 637, 588), (482, 583, 636, 577), (483, 554, 625, 591), (483, 584, 622, 554), (483, 574, 632, 584), (483, 591, 635, 574), (484, 561, 618, 587), (484, 582, 619, 561), (484, 581, 629, 582), (484, 587, 628, 581), (485, 558, 624, 589), (485, 591, 625, 558), (485, 578, 635, 591), (485, 589, 634, 578), (486, 555, 623, 585), (486, 590, 620, 555), (486, 575, 630, 590), (486, 585, 633, 575), (693, 655, 690, 697), (638, 648, 677, 656), (693, 695, 681, 655), (639, 673, 692, 669), (639, 665, 688, 673), (801, 735, 675, 700), (710, 653, 680, 738), (711, 755, 685, 661), (711, 661, 675, 735), (712, 650, 686, 754), (712, 736, 676, 650), (640, 672, 688, 665), (713, 739, 679, 654), (713, 654, 676, 736), (640, 654, 679, 666), (640, 666, 689, 672), (715, 743, 682, 659), (715, 659, 684, 748), (716, 656, 677, 729), (793, 742, 681, 695), (717, 730, 678, 657), (794, 696, 682, 743), (693, 697, 674, 638), (641, 655, 681, 660), (641, 660, 683, 658), (641, 671, 690, 655), (719, 660, 681, 742), (719, 747, 683, 660), (762, 683, 747), (641, 658, 691, 671), (691, 781, 782, 668), (720, 662, 678, 730), (720, 754, 686, 662), (721, 729, 677, 649), (721, 649, 685, 755), (642, 670, 687, 664), (669, 686, 650, 639), (642, 669, 692, 670), (643, 649, 677, 648), (658, 766, 781, 691), (643, 648, 687, 670), (643, 663, 685, 649), (644, 659, 682, 667), (644, 667, 690, 671), (644, 671, 691, 668), (644, 668, 684, 659), (668, 782, 790, 684), (684, 790, 748), (683, 762, 766, 658), (699, 700, 675, 651), (643, 670, 692, 663), (738, 680, 698, 799), (653, 645, 652, 698), (646, 661, 685, 663), (646, 663, 692, 673), (646, 651, 675, 661), (647, 657, 678, 664), (647, 664, 687, 674), (694, 697, 690, 667), (694, 667, 682, 696), (638, 674, 687, 648), (647, 694, 696, 657), (647, 674, 697, 694), (717, 657, 696, 794), (716, 793, 695, 656), (638, 656, 695, 693), (646, 673, 651), (666, 679, 739, 804), (680, 653, 698), (645, 653, 700, 699), (710, 801, 700, 653), (640, 665, 676, 654), (651, 673, 688), (689, 666, 804, 768), (699, 651, 688, 672), (726, 799, 698, 652), (665, 639, 650, 676), (642, 664, 678, 662), (642, 662, 686, 669), (726, 652, 701, 805), (652, 645, 699, 701), (699, 672, 702), (811, 705, 707, 814), (702, 703, 707, 706), (701, 699, 704, 705), (699, 702, 706, 704), (703, 808, 814, 707), (805, 701, 705, 811), (705, 704, 706, 707), (768, 808, 703, 689), (689, 703, 702, 672), (792, 798, 788, 744), (708, 745, 773, 731), (792, 744, 777, 796), (709, 763, 791, 769), (709, 769, 786, 758), (801, 803, 771, 735), (710, 738, 776, 740), (711, 752, 783, 755), (711, 735, 771, 752), (712, 754, 784, 733), (712, 733, 772, 736), (714, 758, 786, 767), (713, 741, 775, 739), (713, 736, 772, 741), (714, 759, 775, 741), (714, 767, 787, 759), (715, 750, 778, 743), (715, 748, 780, 750), (716, 729, 773, 745), (793, 796, 777, 742), (717, 746, 774, 730), (794, 743, 778, 797), (792, 708, 770, 798), (718, 751, 777, 744), (718, 749, 779, 751), (718, 744, 788, 765), (719, 742, 777, 751), (719, 751, 779, 747), (762, 747, 779), (718, 765, 789, 749), (789, 761, 782, 781), (720, 730, 774, 753), (720, 753, 784, 754), (721, 732, 773, 729), (721, 755, 783, 732), (722, 757, 785, 764), (763, 709, 733, 784), (722, 764, 791, 763), (723, 731, 773, 732), (749, 789, 781, 766), (723, 764, 785, 731), (723, 732, 783, 756), (724, 760, 778, 750), (724, 765, 788, 760), (724, 761, 789, 765), (724, 750, 780, 761), (761, 780, 790, 782), (780, 748, 790), (779, 749, 766, 762), (802, 734, 771, 803), (723, 756, 791, 764), (738, 799, 800, 776), (740, 800, 737, 725), (727, 756, 783, 752), (727, 769, 791, 756), (727, 752, 771, 734), (728, 757, 774, 746), (728, 770, 785, 757), (795, 760, 788, 798), (795, 797, 778, 760), (708, 731, 785, 770), (728, 746, 797, 795), (728, 795, 798, 770), (717, 794, 797, 746), (716, 745, 796, 793), (708, 792, 796, 745), (727, 734, 769), (759, 804, 739, 775), (776, 800, 740), (725, 802, 803, 740), (710, 740, 803, 801), (714, 741, 772, 758), (734, 786, 769), (787, 768, 804, 759), (802, 767, 786, 734), (726, 737, 800, 799), (758, 772, 733, 709), (722, 753, 774, 757), (722, 763, 784, 753), (726, 805, 806, 737), (737, 806, 802, 725), (802, 807, 767), (811, 814, 815, 812), (807, 813, 815, 809), (806, 812, 810, 802), (802, 810, 813, 807), (809, 815, 814, 808), (805, 811, 812, 806), (812, 815, 813, 810), (768, 787, 809, 808), (787, 767, 807, 809), (905, 900, 828, 834), (835, 829, 890, 887), (893, 894, 837, 836), (834, 828, 892, 886), (900, 901, 832, 828), (836, 837, 909, 908), (897, 893, 836, 840), (828, 832, 891, 892), (895, 896, 839, 838), (840, 836, 908, 912), (910, 838, 839, 911), (910, 911, 846, 845), (894, 898, 841, 837), (845, 846, 903, 902), (896, 899, 842, 839), (837, 841, 913, 909), (898, 895, 838, 841), (839, 842, 907, 911), (901, 906, 835, 832), (841, 838, 910, 913), (903, 904, 831, 833), (832, 835, 887, 891), (908, 909, 844, 843), (833, 831, 888, 889), (900, 843, 844, 901), (913, 910, 845, 848), (902, 903, 833, 829), (848, 845, 902, 906), (890, 829, 833, 889), (911, 907, 830, 846), (909, 913, 848, 844), (846, 830, 904, 903), (912, 908, 843, 847), (844, 848, 906, 901), (847, 843, 900, 905), (816, 854, 916, 858), (816, 858, 924, 865), (816, 865, 925, 859), (816, 859, 917, 854), (817, 856, 922, 866), (817, 866, 923, 857), (817, 857, 915, 849), (817, 849, 914, 856), (818, 855, 920, 861), (818, 861, 927, 862), (818, 862, 924, 858), (818, 858, 916, 855), (819, 853, 917, 859), (819, 859, 925, 863), (819, 863, 921, 851), (819, 851, 918, 853), (820, 852, 915, 857), (820, 857, 923, 864), (820, 864, 927, 861), (820, 861, 920, 852), (821, 850, 919, 860), (821, 860, 926, 867), (821, 867, 922, 856), (821, 856, 914, 850), (822, 877, 930, 873), (822, 885, 938, 877), (822, 884, 935, 885), (822, 873, 931, 884), (823, 882, 936, 875), (823, 876, 937, 882), (823, 868, 929, 876), (823, 875, 928, 868), (824, 879, 934, 874), (824, 880, 940, 879), (824, 877, 938, 880), (824, 874, 930, 877), (825, 884, 931, 872), (825, 870, 935, 884), (825, 872, 932, 870), (826, 876, 929, 871), (826, 881, 937, 876), (826, 879, 940, 881), (826, 871, 934, 879), (827, 878, 933, 869), (827, 883, 939, 878), (827, 875, 936, 883), (827, 869, 928, 875), (906, 902, 829, 835), (40, 46, 956, 950), (10, 4, 941, 947), (44, 41, 951, 954), (5, 8, 945, 942), (41, 47, 957, 951), (11, 5, 942, 948), (45, 42, 952, 955), (6, 9, 946, 943), (46, 43, 953, 956), (7, 10, 947, 944), (48, 40, 950, 958), (4, 12, 949, 941), (42, 44, 954, 952), (8, 6, 943, 945), (43, 45, 955, 953), (9, 7, 944, 946)])
me_cube_119.polygons.foreach_set('use_smooth', [0, 0, 0, 0, 0, 0, 0, 0, 0, 0, 0, 0, 0, 0, 0, 0, 0, 0, 0, 0, 0, 0, 0, 0, 0, 0, 0, 0, 0, 0, 0, 0, 0, 0, 0, 0, 0, 0, 0, 0, 0, 0, 0, 0, 0, 0, 0, 0, 0, 0, 0, 0, 0, 0, 0, 0, 0, 0, 0, 0, 0, 0, 0, 0, 0, 0, 0, 0, 0, 0, 0, 0, 0, 0, 0, 0, 0, 0, 0, 0, 0, 0, 0, 0, 0, 0, 0, 0, 0, 0, 0, 0, 0, 0, 0, 0, 0, 0, 0, 0, 0, 0, 0, 0, 0, 0, 0, 0, 0, 0, 0, 0, 0, 0, 0, 0, 0, 0, 0, 0, 0, 0, 0, 0, 0, 0, 0, 0, 0, 0, 0, 0, 0, 0, 0, 0, 0, 0, 0, 0, 0, 0, 0, 0, 0, 0, 0, 0, 0, 0, 0, 0, 0, 0, 0, 0, 0, 0, 0, 0, 0, 0, 0, 0, 0, 0, 0, 0, 0, 0, 0, 0, 0, 0, 0, 0, 1, 1, 1, 1, 1, 1, 1, 1, 1, 1, 1, 1, 1, 1, 1, 1, 1, 1, 1, 1, 1, 1, 1, 1, 1, 1, 1, 1, 1, 1, 1, 1, 1, 1, 1, 1, 1, 1, 1, 1, 1, 1, 1, 1, 1, 1, 1, 1, 1, 1, 1, 1, 1, 1, 1, 1, 1, 1, 1, 1, 1, 1, 1, 1, 1, 1, 1, 1, 1, 1, 1, 1, 1, 1, 1, 1, 1, 1, 1, 1, 1, 1, 1, 1, 1, 1, 1, 1, 1, 1, 1, 1, 1, 1, 1, 1, 1, 1, 1, 1, 1, 1, 1, 1, 1, 1, 1, 1, 1, 1, 1, 1, 1, 1, 1, 1, 1, 1, 1, 1, 1, 1, 1, 1, 1, 1, 1, 1, 1, 1, 1, 1, 1, 1, 1, 1, 1, 1, 1, 1, 1, 1, 1, 1, 1, 1, 1, 1, 1, 1, 1, 1, 1, 1, 1, 1, 1, 1, 1, 1, 1, 1, 1, 1, 1, 1, 1, 1, 1, 1, 1, 1, 1, 1, 1, 1, 1, 1, 1, 1, 1, 1, 1, 1, 1, 1, 1, 1, 1, 1, 1, 1, 1, 1, 1, 1, 1, 1, 1, 1, 1, 1, 1, 1, 1, 1, 1, 1, 1, 1, 1, 1, 1, 1, 1, 1, 1, 1, 1, 1, 1, 1, 1, 1, 1, 1, 1, 1, 1, 1, 1, 1, 1, 1, 1, 1, 1, 1, 1, 1, 1, 1, 1, 1, 1, 1, 1, 1, 1, 1, 1, 1, 1, 1, 1, 1, 1, 1, 1, 1, 1, 1, 1, 1, 1, 1, 1, 1, 1, 1, 1, 1, 1, 1, 1, 1, 1, 1, 1, 1, 1, 1, 1, 1, 1, 1, 1, 1, 1, 1, 1, 1, 1, 1, 1, 1, 1, 1, 1, 1, 1, 1, 1, 1, 1, 1, 1, 1, 1, 1, 1, 1, 1, 1, 1, 1, 1, 1, 1, 1, 1, 1, 1, 1, 1, 1, 1, 1, 1, 1, 1, 1, 1, 1, 1, 1, 1, 1, 1, 1, 1, 1, 1, 1, 1, 1, 1, 1, 1, 1, 1, 1, 1, 1, 1, 1, 1, 1, 1, 1, 1, 1, 1, 1, 1, 1, 1, 1, 1, 1, 1, 1, 1, 1, 1, 1, 1, 1, 1, 1, 1, 1, 1, 1, 1, 1, 1, 1, 1, 1, 1, 1, 1, 1, 1, 1, 1, 1, 1, 1, 0, 0, 0, 0, 0, 0, 0, 0, 0, 0, 0, 0, 0, 0, 0, 0, 0, 0, 0, 0, 0, 0, 0, 0, 0, 0, 0, 0, 0, 0, 0, 0, 0, 0, 0, 0, 0, 0, 0, 0, 0, 0, 0, 0, 0, 0, 0, 0, 0, 0, 0, 0, 0, 0, 0, 0, 0, 0, 0, 0, 0, 0, 0, 0, 0, 0, 0, 0, 0, 0, 0, 0, 0, 0, 0, 0, 0, 0, 0, 0, 0, 0, 0, 0, 0, 0, 0, 0, 0, 0, 0, 0, 0, 0, 0, 0, 0, 0, 0, 0, 0, 0, 0, 0, 0, 0, 0, 0, 0, 0, 0, 0, 0, 0, 0, 0, 0, 0, 0, 0, 0, 0, 0, 0, 0, 0, 0, 0, 0, 0, 0, 0, 0, 0, 0, 0, 0, 0, 0, 0, 0, 0, 0, 0, 0, 0, 0, 0, 0, 0, 0, 0, 0, 0, 0, 0, 0, 0, 0, 0, 0, 0, 0, 0, 0, 0, 0, 0, 0, 0, 0, 0, 0, 0, 0, 0, 0, 0, 0, 0, 0, 0, 0, 0, 0, 0, 0, 0, 0, 0, 0, 0, 0, 0, 0, 0, 0, 0, 0, 0, 0, 0, 0, 0, 0, 0, 0, 0, 0, 0, 0, 0, 0, 0, 0, 0, 0, 0, 0, 0, 0, 0, 0, 0, 0, 0, 0, 0, 0, 0, 0, 0, 0, 0, 0, 0, 0, 0, 0, 0, 0, 0, 0, 0, 0, 0, 0, 0, 0, 0, 0, 0, 0, 0, 0, 0, 0, 0, 0, 0, 0, 0, 0, 0, 0, 0, 0, 0, 0, 0, 0, 0, 0, 0, 0, 0, 0, 0, 0, 0, 0])
me_cube_119.polygons.foreach_set('material_index', [2, 2, 2, 2, 2, 2, 2, 2, 2, 2, 2, 2, 2, 2, 2, 2, 2, 2, 2, 2, 2, 2, 2, 2, 2, 2, 2, 2, 2, 2, 2, 2, 2, 2, 2, 2, 2, 2, 2, 2, 2, 2, 2, 2, 2, 2, 2, 2, 1, 1, 1, 1, 1, 1, 1, 1, 1, 1, 1, 1, 1, 1, 1, 1, 1, 1, 1, 1, 1, 1, 1, 1, 1, 1, 1, 1, 1, 1, 1, 1, 1, 1, 1, 1, 1, 1, 1, 1, 1, 1, 1, 1, 1, 1, 1, 1, 1, 1, 1, 1, 1, 1, 1, 1, 1, 1, 1, 1, 1, 1, 1, 1, 1, 1, 1, 1, 1, 1, 1, 1, 1, 1, 1, 1, 1, 1, 1, 1, 1, 1, 1, 1, 1, 1, 1, 1, 1, 1, 1, 1, 1, 1, 1, 1, 1, 1, 1, 1, 1, 1, 1, 1, 1, 1, 1, 1, 1, 1, 1, 1, 1, 1, 1, 1, 1, 1, 1, 1, 1, 1, 1, 1, 1, 1, 1, 1, 4, 4, 4, 4, 4, 4, 4, 4, 4, 4, 4, 4, 4, 4, 4, 4, 4, 4, 4, 4, 4, 4, 4, 4, 4, 4, 4, 4, 4, 4, 4, 4, 4, 4, 4, 4, 4, 4, 4, 4, 4, 4, 4, 4, 4, 4, 4, 4, 4, 4, 4, 4, 4, 4, 4, 4, 4, 4, 4, 4, 4, 4, 4, 4, 4, 4, 4, 4, 4, 4, 4, 4, 4, 4, 4, 4, 4, 4, 4, 4, 4, 4, 4, 4, 4, 4, 4, 4, 4, 4, 4, 4, 4, 4, 4, 4, 4, 4, 4, 4, 4, 4, 4, 4, 4, 4, 4, 4, 4, 4, 4, 4, 4, 4, 4, 4, 4, 4, 4, 4, 2, 2, 2, 2, 2, 2, 2, 2, 2, 2, 2, 2, 2, 2, 2, 2, 2, 2, 2, 2, 2, 2, 2, 2, 2, 2, 2, 2, 2, 2, 2, 2, 2, 2, 2, 2, 2, 2, 2, 2, 2, 2, 2, 2, 2, 2, 2, 2, 2, 2, 2, 2, 2, 2, 2, 2, 2, 2, 2, 2, 2, 2, 2, 2, 2, 2, 2, 2, 2, 2, 2, 2, 2, 2, 2, 2, 2, 2, 2, 2, 4, 4, 4, 4, 4, 4, 4, 4, 4, 4, 4, 4, 4, 4, 4, 4, 4, 4, 4, 4, 4, 4, 4, 4, 4, 4, 4, 4, 4, 4, 4, 4, 4, 4, 4, 4, 4, 4, 4, 4, 4, 4, 4, 4, 4, 4, 4, 4, 4, 4, 4, 4, 4, 4, 4, 4, 4, 4, 4, 4, 4, 4, 4, 4, 4, 4, 4, 4, 4, 4, 4, 4, 4, 4, 4, 4, 4, 4, 4, 4, 4, 4, 4, 4, 4, 4, 4, 4, 4, 4, 4, 4, 4, 4, 4, 4, 4, 4, 4, 4, 4, 4, 4, 4, 4, 4, 4, 4, 4, 4, 4, 4, 4, 4, 4, 4, 4, 4, 4, 4, 2, 2, 2, 2, 2, 2, 2, 2, 2, 2, 2, 2, 2, 2, 2, 2, 2, 2, 2, 2, 2, 2, 2, 2, 2, 2, 2, 2, 2, 2, 2, 2, 2, 2, 2, 2, 2, 2, 2, 2, 2, 2, 2, 2, 2, 2, 2, 2, 2, 2, 2, 2, 2, 2, 2, 2, 2, 2, 2, 2, 2, 2, 2, 2, 2, 2, 2, 2, 2, 2, 2, 2, 2, 2, 2, 2, 2, 2, 2, 2, 0, 0, 0, 2, 0, 2, 0, 2, 0, 2, 0, 2, 0, 2, 0, 0, 2, 0, 0, 0, 0, 0, 2, 2, 0, 2, 2, 0, 0, 0, 0, 2, 0, 2, 0, 2, 2, 0, 2, 0, 2, 0, 2, 2, 0, 0, 0, 0, 0, 2, 0, 0, 0, 2, 2, 0, 0, 0, 0, 0, 0, 2, 2, 2, 2, 2, 0, 0, 0, 0, 0, 2, 0, 0, 2, 0, 0, 2, 0, 0, 0, 0, 0, 0, 0, 0, 0, 0, 0, 0, 0, 0, 0, 0, 2, 0, 2, 0, 2, 0, 2, 0, 2, 0, 2, 0, 0, 2, 0, 0, 0, 0, 0, 2, 2, 0, 2, 2, 0, 0, 0, 0, 2, 0, 2, 0, 2, 2, 0, 2, 0, 2, 0, 2, 2, 0, 0, 0, 0, 0, 2, 0, 0, 0, 2, 2, 0, 0, 0, 0, 0, 0, 2, 2, 2, 2, 2, 0, 0, 0, 0, 0, 2, 0, 0, 2, 0, 0, 2, 0, 0, 0, 0, 0, 0, 0, 0, 0, 0, 0, 0, 0, 3, 3, 3, 3, 3, 3, 3, 3, 3, 3, 3, 3, 3, 3, 3, 3, 3, 3, 3, 3, 3, 3, 3, 3, 3, 3, 3, 3, 3, 3, 3, 3, 3, 3, 3, 3, 3, 3, 3, 3, 3, 3, 3, 3, 3, 3, 3, 3, 3, 3, 3, 3, 3, 3, 3, 3, 3, 3, 3, 3, 3, 3, 3, 3, 3, 3, 3, 3, 3, 3, 3, 3, 3, 3, 3, 3, 3, 3, 3, 3, 3, 3, 3, 2, 2, 2, 2, 2, 2, 2, 2, 2, 2, 2, 2, 2, 2, 2, 2])
me_cube_119.materials.append(mat_flatfish_main)
me_cube_119.materials.append(mat_flatfish_teeth)
me_cube_119.materials.append(mat_flatfish_light)
me_cube_119.materials.append(mat_flatfish_fins)
me_cube_119.materials.append(mat_eyes)
me_cube_119.use_remesh_preserve_volume = False
me_cube_119.use_remesh_preserve_attributes = False
me_cube_119.use_mirror_vertex_groups = False
me_cube_119.update()
arm_armature = bpy.data.armatures.new('Armature')  # bones are not reproduced

# ---- objects
ob_fish_armature = bpy.data.objects.new('Fish_Armature', arm_armature)
ob_flatfish = bpy.data.objects.new('Flatfish', me_cube_119)

# ---- transforms, parenting, visibility, modifiers, constraints
ob_fish_armature.location = (0.0, 0.0, 0.0)
ob_fish_armature.lineart.crease_threshold = 0.0
ob_flatfish.parent = ob_fish_armature
ob_flatfish.location = (0.0, 0.0, 0.0)
ob_flatfish.lineart.crease_threshold = 0.0
_vg = ob_flatfish.vertex_groups.new(name='Main1')
for _i, _w in zip([0, 1, 2, 3, 4, 5, 6, 7, 8, 9, 10, 11, 12, 13, 14, 15, 16, 17, 18, 19, 20, 21, 22, 23, 24, 25, 26, 27, 28, 29, 30, 31, 32, 33, 34, 35, 36, 37, 38, 39, 40, 41, 42, 43, 44, 45, 46, 47, 48, 49, 50, 51, 52, 53, 54, 55, 56, 57, 58, 59, 60, 61, 62, 63, 64, 65, 66, 67, 68, 69, 70, 71, 72, 73, 74, 75, 76, 77, 78, 79, 80, 81, 82, 83, 84, 85, 86, 87, 88, 89, 90, 91, 92, 93, 94, 95, 96, 97, 98, 99, 100, 101, 102, 103, 104, 105, 106, 107, 108, 109, 110, 111, 112, 113, 114, 115, 116, 117, 118, 119, 120, 121, 122, 123, 124, 125, 126, 127, 128, 129, 130, 131, 132, 133, 134, 135, 136, 137, 138, 139, 140, 141, 142, 143, 144, 145, 146, 147, 148, 149, 150, 151, 152, 153, 154, 155, 156, 157, 158, 159, 160, 161, 162, 163, 164, 165, 166, 167, 168, 169, 170, 171, 172, 173, 174, 175, 176, 177, 178, 179, 180, 181, 182, 183, 184, 185, 186, 187, 188, 189, 190, 191, 192, 193, 194, 195, 196, 197, 198, 199, 200, 201, 202, 203, 204, 205, 206, 207, 208, 209, 210, 211, 212, 213, 214, 215, 216, 217, 218, 219, 220, 221, 222, 223, 224, 225, 226, 227, 228, 229, 230, 231, 232, 233, 234, 235, 236, 237, 238, 239, 240, 241, 242, 243, 244, 245, 246, 247, 248, 249, 250, 251, 252, 253, 254, 255, 256, 257, 258, 259, 260, 261, 262, 263, 264, 265, 266, 267, 268, 269, 270, 271, 272, 273, 274, 275, 276, 277, 278, 279, 280, 281, 282, 283, 284, 285, 286, 287, 288, 289, 290, 291, 292, 293, 294, 295, 296, 297, 298, 299, 300, 301, 302, 303, 304, 305, 306, 307, 308, 309, 310, 311, 312, 313, 314, 315, 316, 317, 318, 319, 320, 321, 322, 323, 324, 325, 326, 327, 328, 329, 330, 331, 332, 333, 334, 335, 336, 337, 338, 339, 340, 341, 342, 343, 344, 345, 346, 347, 348, 349, 350, 351, 352, 353, 354, 355, 356, 357, 358, 359, 360, 361, 362, 363, 364, 365, 366, 367, 368, 369, 370, 371, 372, 373, 374, 375, 376, 377, 378, 379, 380, 381, 382, 383, 384, 385, 386, 387, 388, 389, 390, 391, 392, 393, 394, 395, 396, 397, 398, 399, 400, 401, 402, 403, 404, 405, 406, 407, 408, 409, 410, 411, 412, 413, 414, 415, 416, 417, 418, 419, 420, 421, 422, 423, 424, 425, 426, 427, 428, 429, 430, 431, 432, 433, 434, 435, 436, 437, 438, 439, 440, 441, 442, 443, 444, 445, 446, 447, 448, 449, 450, 451, 452, 453, 454, 455, 456, 457, 458, 459, 460, 461, 462, 463, 464, 465, 466, 467, 468, 469, 470, 471, 472, 473, 474, 475, 476, 477, 478, 479, 480, 481, 482, 483, 484, 485, 486, 487, 488, 489, 490, 491, 492, 493, 494, 495, 496, 497, 498, 499, 500, 501, 502, 503, 504, 505, 506, 507, 508, 509, 510, 511, 512, 513, 514, 515, 516, 517, 518, 519, 520, 521, 522, 523, 524, 525, 526, 527, 528, 529, 530, 531, 532, 533, 534, 535, 536, 537, 538, 539, 540, 541, 542, 543, 544, 545, 546, 547, 548, 549, 550, 551, 552, 553, 554, 555, 556, 557, 558, 559, 560, 561, 562, 563, 564, 565, 566, 567, 568, 569, 570, 571, 572, 573, 574, 575, 576, 577, 578, 579, 580, 581, 582, 583, 584, 585, 586, 587, 588, 589, 590, 591, 592, 593, 594, 595, 596, 597, 598, 599, 600, 601, 602, 603, 604, 605, 606, 607, 608, 609, 610, 611, 612, 613, 614, 615, 616, 617, 618, 619, 620, 621, 622, 623, 624, 625, 626, 627, 628, 629, 630, 631, 632, 633, 634, 635, 636, 637, 639, 640, 642, 643, 645, 646, 648, 649, 650, 651, 652, 653, 654, 661, 662, 663, 664, 665, 666, 669, 670, 672, 673, 675, 676, 677, 678, 679, 680, 685, 686, 688, 689, 692, 698, 699, 700, 701, 702, 703, 704, 705, 706, 707, 709, 710, 711, 712, 713, 714, 720, 721, 722, 723, 725, 726, 727, 729, 730, 731, 732, 733, 734, 735, 736, 737, 738, 739, 740, 741, 752, 753, 754, 755, 756, 757, 758, 759, 763, 764, 767, 768, 769, 771, 772, 773, 774, 775, 776, 783, 784, 786, 787, 791, 799, 800, 801, 802, 803, 804, 805, 806, 807, 808, 809, 810, 811, 812, 813, 814, 815, 816, 818, 819, 820, 822, 824, 825, 826, 851, 853, 854, 855, 858, 859, 861, 862, 863, 864, 865, 870, 871, 872, 873, 874, 876, 877, 879, 880, 881, 882, 884, 885, 916, 917, 918, 921, 923, 924, 925, 927, 930, 931, 932, 934, 935, 937, 938, 940, 941, 942, 943, 944, 945, 946, 947, 948, 949, 950, 951, 952, 953, 954, 955, 956, 957, 958], [0.3289, 0.331, 0.3298, 0.3298, 0.3365, 0.3491, 0.339, 0.335, 0.3331, 0.3256, 0.3239, 0.347, 0.3276, 0.3288, 0.3291, 0.33, 0.3298, 0.3298, 0.3298, 0.3289, 0.3298, 0.3296, 0.3298, 0.3307, 0.3298, 0.3289, 0.3298, 0.3298, 0.33, 0.3297, 0.3297, 0.3298, 0.3296, 0.3297, 0.33, 0.3297, 0.3557, 0.3509, 0.3526, 0.3527, 0.3833, 0.3528, 0.355, 0.3637, 0.3438, 0.3487, 0.3626, 0.3433, 0.3907, 0.3552, 0.3535, 0.3519, 0.3526, 0.3527, 0.3527, 0.3544, 0.3527, 0.3525, 0.3527, 0.3512, 0.3527, 0.3562, 0.3526, 0.3528, 0.3522, 0.3529, 0.3529, 0.3528, 0.3531, 0.3529, 0.3523, 0.3531, 1.0, 1.0, 1.0, 1.0, 1.0, 1.0, 1.0, 1.0, 1.0, 1.0, 1.0, 1.0, 1.0, 1.0, 1.0, 1.0, 1.0, 1.0, 1.0, 1.0, 1.0, 1.0, 1.0, 1.0, 1.0, 1.0, 1.0, 1.0, 1.0, 1.0, 1.0, 1.0, 1.0, 1.0, 1.0, 1.0, 1.0, 1.0, 1.0, 1.0, 1.0, 1.0, 1.0, 1.0, 1.0, 1.0, 1.0, 1.0, 1.0, 1.0, 1.0, 1.0, 1.0, 1.0, 1.0, 1.0, 1.0, 1.0, 1.0, 1.0, 1.0, 1.0, 1.0, 1.0, 1.0, 1.0, 1.0, 1.0, 1.0, 1.0, 1.0, 1.0, 1.0, 1.0, 1.0, 1.0, 1.0, 1.0, 1.0, 1.0, 1.0, 1.0, 1.0, 1.0, 1.0, 1.0, 1.0, 1.0, 1.0, 1.0, 1.0, 1.0, 1.0, 1.0, 1.0, 1.0, 1.0, 1.0, 1.0, 1.0, 1.0, 1.0, 1.0, 1.0, 1.0, 1.0, 1.0, 1.0, 1.0, 1.0, 1.0, 1.0, 1.0, 1.0, 1.0, 1.0, 1.0, 1.0, 1.0, 1.0, 1.0, 1.0, 1.0, 1.0, 1.0, 1.0, 1.0, 1.0, 1.0, 1.0, 1.0, 1.0, 1.0, 1.0, 1.0, 1.0, 1.0, 1.0, 1.0, 1.0, 1.0, 1.0, 1.0, 1.0, 1.0, 1.0, 1.0, 1.0, 1.0, 1.0, 1.0, 1.0, 1.0, 1.0, 1.0, 1.0, 1.0, 1.0, 1.0, 1.0, 1.0, 1.0, 1.0, 1.0, 1.0, 1.0, 1.0, 1.0, 1.0, 1.0, 1.0, 1.0, 1.0, 1.0, 1.0, 1.0, 1.0, 1.0, 1.0, 1.0, 1.0, 1.0, 1.0, 1.0, 1.0, 1.0, 1.0, 1.0, 1.0, 1.0, 1.0, 1.0, 1.0, 1.0, 1.0, 1.0, 1.0, 1.0, 1.0, 1.0, 1.0, 1.0, 1.0, 1.0, 1.0, 1.0, 1.0, 1.0, 1.0, 1.0, 1.0, 1.0, 1.0, 1.0, 1.0, 1.0, 1.0, 1.0, 1.0, 1.0, 1.0, 1.0, 1.0, 1.0, 1.0, 1.0, 1.0, 1.0, 1.0, 1.0, 1.0, 1.0, 1.0, 1.0, 1.0, 1.0, 1.0, 1.0, 1.0, 1.0, 1.0, 1.0, 1.0, 1.0, 1.0, 1.0, 1.0, 1.0, 1.0, 1.0, 1.0, 1.0, 1.0, 1.0, 1.0, 1.0, 1.0, 1.0, 1.0, 1.0, 1.0, 1.0, 1.0, 1.0, 1.0, 1.0, 1.0, 1.0, 1.0, 1.0, 1.0, 1.0, 1.0, 1.0, 1.0, 1.0, 1.0, 1.0, 1.0, 1.0, 1.0, 1.0, 1.0, 1.0, 1.0, 1.0, 1.0, 1.0, 1.0, 1.0, 1.0, 1.0, 1.0, 1.0, 1.0, 1.0, 1.0, 1.0, 1.0, 1.0, 1.0, 1.0, 1.0, 1.0, 1.0, 1.0, 1.0, 1.0, 1.0, 1.0, 1.0, 1.0, 1.0, 1.0, 1.0, 1.0, 1.0, 1.0, 1.0, 1.0, 1.0, 1.0, 1.0, 1.0, 1.0, 1.0, 1.0, 1.0, 1.0, 1.0, 1.0, 1.0, 1.0, 1.0, 1.0, 1.0, 1.0, 1.0, 1.0, 1.0, 1.0, 1.0, 1.0, 1.0, 1.0, 1.0, 1.0, 1.0, 1.0, 1.0, 1.0, 1.0, 1.0, 1.0, 1.0, 1.0, 1.0, 1.0, 1.0, 1.0, 1.0, 1.0, 1.0, 1.0, 1.0, 1.0, 1.0, 1.0, 1.0, 1.0, 1.0, 1.0, 1.0, 1.0, 1.0, 1.0, 1.0, 1.0, 1.0, 1.0, 1.0, 1.0, 1.0, 1.0, 1.0, 1.0, 1.0, 1.0, 1.0, 1.0, 1.0, 1.0, 1.0, 1.0, 1.0, 1.0, 1.0, 1.0, 1.0, 1.0, 1.0, 1.0, 1.0, 1.0, 1.0, 1.0, 1.0, 1.0, 1.0, 1.0, 1.0, 1.0, 1.0, 1.0, 1.0, 1.0, 1.0, 1.0, 1.0, 1.0, 1.0, 1.0, 1.0, 1.0, 1.0, 1.0, 1.0, 1.0, 1.0, 1.0, 1.0, 1.0, 1.0, 1.0, 1.0, 1.0, 1.0, 1.0, 1.0, 1.0, 1.0, 1.0, 1.0, 1.0, 1.0, 1.0, 1.0, 1.0, 1.0, 1.0, 1.0, 1.0, 1.0, 1.0, 1.0, 1.0, 1.0, 1.0, 1.0, 1.0, 1.0, 1.0, 1.0, 1.0, 1.0, 1.0, 1.0, 1.0, 1.0, 1.0, 1.0, 1.0, 1.0, 1.0, 1.0, 1.0, 1.0, 1.0, 1.0, 1.0, 1.0, 1.0, 1.0, 1.0, 1.0, 1.0, 1.0, 1.0, 1.0, 1.0, 1.0, 1.0, 1.0, 1.0, 1.0, 1.0, 1.0, 1.0, 1.0, 1.0, 1.0, 1.0, 1.0, 1.0, 1.0, 1.0, 1.0, 1.0, 1.0, 1.0, 1.0, 1.0, 1.0, 1.0, 1.0, 1.0, 1.0, 1.0, 1.0, 1.0, 1.0, 1.0, 1.0, 1.0, 1.0, 1.0, 1.0, 1.0, 1.0, 1.0, 1.0, 1.0, 1.0, 1.0, 1.0, 1.0, 1.0, 1.0, 1.0, 1.0, 1.0, 1.0, 1.0, 1.0, 1.0, 1.0, 1.0, 1.0, 1.0, 1.0, 1.0, 1.0, 1.0, 1.0, 1.0, 1.0, 1.0, 1.0, 1.0, 1.0, 1.0, 1.0, 1.0, 1.0, 1.0, 1.0, 0.2765, 0.8482, 0.07941, 0.07288, 0.805, 0.2992, 0.01081, 0.08582, 0.1966, 0.612, 0.8277, 0.7052, 0.6877, 0.2651, 0.09481, 0.1557, 0.01548, 0.6682, 0.922, 0.1689, 0.00926, 0.9238, 0.4855, 0.5312, 0.4011, 0.0394, 0.04742, 0.8812, 0.7754, 0.1464, 0.1496, 0.8417, 0.9532, 0.1156, 0.8062, 0.8123, 0.6794, 0.8245, 0.9187, 0.9532, 0.8591, 0.8782, 0.895, 0.9495, 0.2765, 0.7043, 0.2044, 0.2161, 0.6826, 0.8482, 0.09827, 0.08724, 0.07941, 0.07287, 0.805, 0.8702, 0.2992, 0.04635, 0.05251, 0.01081, 0.08582, 0.1966, 0.612, 0.4357, 0.3552, 0.8277, 0.8089, 0.8831, 0.7052, 0.6877, 0.2651, 0.09481, 0.1461, 0.1358, 0.1557, 0.01548, 0.6682, 0.922, 0.1689, 0.009259, 0.9238, 0.9729, 0.4855, 0.5312, 0.4011, 0.0394, 0.04742, 0.8812, 0.7754, 0.1464, 0.1496, 0.8417, 0.9532, 0.1156, 0.8622, 0.8062, 0.5756, 0.8123, 0.6794, 0.9404, 0.85, 0.8245, 0.9187, 0.9504, 0.9532, 0.8591, 0.9373, 0.8782, 0.895, 0.9981, 0.9495, 0.6848, 0.2102, 0.9443, 0.02668, 0.5658, 0.2276, 0.9984, 0.08113, 0.9954, 0.9941, 0.8927, 0.1029, 0.3966, 0.8454, 0.09486, 0.3106, 0.8035, 0.1057, 0.5609, 1.0, 0.02536, 0.9989, 0.5029, 0.1572, 0.04249, 0.3578, 0.1349, 0.2703, 0.1336, 0.04078, 0.8791, 0.4801, 0.3156, 0.9886, 0.9954, 0.96, 0.03939, 0.435, 0.7017, 0.1607, 0.2883, 0.9971, 0.9993, 0.08231, 0.7975, 0.07632, 0.3454, 0.1805, 0.7842, 0.7056, 0.7319, 0.7603, 0.7185, 0.7465, 0.7729, 0.6953, 0.7912, 0.765, 0.7313, 0.743, 0.7576, 0.7347, 0.7488, 0.7613, 0.7277, 0.7615]): _vg.add([_i], _w, 'REPLACE')
_vg = ob_flatfish.vertex_groups.new(name='Main2')
for _i, _w in zip([0, 1, 2, 3, 4, 5, 6, 7, 8, 9, 10, 11, 12, 13, 14, 15, 16, 17, 18, 19, 20, 21, 22, 23, 24, 25, 26, 27, 28, 29, 30, 31, 32, 33, 34, 35, 36, 37, 38, 39, 40, 41, 42, 43, 44, 45, 46, 47, 48, 49, 50, 51, 52, 53, 54, 55, 56, 57, 58, 59, 60, 61, 62, 63, 64, 65, 66, 67, 68, 69, 70, 71, 638, 639, 640, 642, 643, 645, 646, 647, 648, 649, 650, 651, 652, 653, 654, 656, 657, 661, 662, 663, 664, 665, 666, 669, 670, 672, 673, 674, 675, 676, 677, 678, 679, 680, 685, 686, 687, 688, 689, 692, 695, 696, 698, 699, 700, 701, 702, 703, 704, 705, 706, 707, 708, 709, 710, 711, 712, 713, 714, 716, 717, 720, 721, 722, 723, 725, 726, 727, 728, 729, 730, 731, 732, 733, 734, 735, 736, 737, 738, 739, 740, 741, 745, 746, 752, 753, 754, 755, 756, 757, 758, 759, 763, 764, 767, 768, 769, 770, 771, 772, 773, 774, 775, 776, 783, 784, 785, 786, 787, 791, 793, 794, 796, 797, 799, 800, 801, 802, 803, 804, 805, 806, 807, 808, 809, 810, 811, 812, 813, 815, 816, 818, 819, 820, 822, 823, 824, 826, 854, 855, 857, 858, 859, 861, 862, 863, 864, 865, 866, 871, 873, 874, 876, 877, 879, 880, 881, 882, 884, 885, 916, 920, 921, 923, 924, 925, 927, 929, 930, 934, 935, 937, 938, 940, 941, 942, 943, 944, 945, 946, 947, 948, 949, 950, 951, 952, 953, 954, 955, 956, 957, 958], [0.6711, 0.669, 0.6702, 0.6702, 0.6635, 0.6509, 0.661, 0.665, 0.6669, 0.6744, 0.6761, 0.653, 0.6724, 0.6712, 0.6709, 0.67, 0.6702, 0.6702, 0.6702, 0.6711, 0.6702, 0.6704, 0.6702, 0.6693, 0.6702, 0.6711, 0.6702, 0.6702, 0.67, 0.6703, 0.6703, 0.6702, 0.6704, 0.6703, 0.67, 0.6703, 0.6443, 0.6491, 0.6474, 0.6473, 0.6167, 0.6472, 0.645, 0.6363, 0.6562, 0.6513, 0.6374, 0.6567, 0.6093, 0.6448, 0.6465, 0.6481, 0.6474, 0.6473, 0.6473, 0.6456, 0.6473, 0.6475, 0.6473, 0.6488, 0.6473, 0.6438, 0.6474, 0.6472, 0.6478, 0.6471, 0.6471, 0.6472, 0.6469, 0.6471, 0.6477, 0.6469, 0.08689, 0.656, 0.1406, 0.6874, 0.6888, 0.1824, 0.638, 0.0855, 0.3424, 0.7173, 0.7246, 0.3605, 0.1607, 0.2739, 0.2906, 0.1931, 0.194, 0.6683, 0.7196, 0.7232, 0.3403, 0.3056, 0.07257, 0.7152, 0.7839, 0.07233, 0.5029, 0.02932, 0.4327, 0.558, 0.584, 0.5909, 0.1104, 0.2091, 0.7429, 0.7443, 0.1875, 0.1534, 0.03825, 0.8357, 0.04092, 0.04459, 0.1806, 0.176, 0.2976, 0.164, 0.07694, 0.03875, 0.1322, 0.1143, 0.09875, 0.04545, 0.08689, 0.656, 0.2754, 0.7244, 0.7155, 0.2956, 0.1406, 0.199, 0.1997, 0.7409, 0.7385, 0.6874, 0.6888, 0.1824, 0.121, 0.638, 0.0855, 0.6239, 0.6257, 0.3424, 0.7173, 0.7246, 0.3605, 0.5281, 0.6012, 0.1607, 0.178, 0.1087, 0.2739, 0.2906, 0.1931, 0.194, 0.6683, 0.7196, 0.7517, 0.7561, 0.7232, 0.3403, 0.3056, 0.07257, 0.7152, 0.7839, 0.07233, 0.001306, 0.5029, 0.02932, 0.4327, 0.558, 0.584, 0.5909, 0.1104, 0.2091, 0.7429, 0.7443, 0.1875, 0.1534, 0.03825, 0.8357, 0.05354, 0.05537, 0.04092, 0.04459, 0.1283, 0.1806, 0.3956, 0.176, 0.2976, 0.05558, 0.14, 0.164, 0.07693, 0.04561, 0.03875, 0.1322, 0.05882, 0.1143, 0.09875, 0.04545, 0.218, 0.4549, 0.0266, 0.08706, 0.3084, 0.01568, 0.4273, 0.1731, 0.07933, 0.4437, 0.03075, 0.4114, 0.1055, 0.2075, 0.3889, 0.1313, 0.2112, 0.2838, 0.0413, 0.09282, 0.427, 0.4442, 0.09737, 0.4183, 0.2725, 0.3988, 0.2576, 0.09279, 0.08556, 0.3377, 0.5263, 0.06717, 0.00486, 0.09298, 0.3581, 0.1987, 0.3158, 0.01406, 0.5229, 0.2241, 0.1421, 0.1546, 0.3997, 0.3384, 0.2158, 0.2944, 0.2681, 0.2397, 0.2815, 0.2535, 0.2271, 0.3047, 0.2088, 0.235, 0.2687, 0.257, 0.2424, 0.2653, 0.2512, 0.2387, 0.2723, 0.2385]): _vg.add([_i], _w, 'REPLACE')
_vg = ob_flatfish.vertex_groups.new(name='Main3')
for _i, _w in zip([638, 639, 642, 643, 646, 647, 648, 649, 650, 656, 657, 661, 662, 663, 664, 669, 670, 674, 675, 676, 677, 678, 681, 682, 685, 686, 687, 692, 693, 694, 695, 696, 697, 708, 709, 711, 712, 716, 717, 720, 721, 722, 723, 727, 728, 729, 730, 731, 732, 733, 735, 736, 742, 743, 745, 746, 752, 753, 754, 755, 756, 757, 763, 764, 770, 771, 772, 773, 774, 777, 778, 783, 784, 785, 791, 792, 793, 794, 795, 796, 797, 798, 816, 817, 818, 820, 822, 823, 824, 826, 849, 852, 854, 855, 857, 858, 859, 861, 862, 863, 864, 865, 866, 871, 873, 874, 876, 877, 879, 880, 881, 882, 885, 915, 916, 920, 923, 924, 925, 927, 929, 930, 934, 935, 936, 937, 938, 940], [0.5859, 0.0524, 0.1812, 0.1843, 0.04706, 0.5873, 0.4942, 0.1505, 0.06051, 0.5272, 0.5275, 0.05106, 0.1422, 0.09354, 0.496, 0.08998, 0.1558, 0.1994, 0.005654, 0.01296, 0.283, 0.2756, 0.01428, 0.02346, 0.08457, 0.08115, 0.6802, 0.02966, 0.1112, 0.127, 0.1703, 0.1783, 0.02556, 0.5859, 0.0524, 0.05446, 0.05241, 0.5346, 0.5353, 0.1219, 0.1318, 0.1812, 0.1843, 0.04706, 0.5873, 0.2448, 0.241, 0.4942, 0.1505, 0.06051, 0.005602, 0.01692, 0.02377, 0.03266, 0.5272, 0.5275, 0.05106, 0.1422, 0.07798, 0.08224, 0.09354, 0.496, 0.08998, 0.1558, 0.1994, 0.005654, 0.01296, 0.283, 0.2756, 0.01428, 0.02346, 0.08457, 0.08115, 0.6802, 0.02966, 0.1112, 0.1749, 0.1818, 0.127, 0.1703, 0.1783, 0.02555, 0.08798, 0.05015, 0.3013, 0.7928, 0.08499, 0.1183, 0.2316, 0.4745, 0.02144, 0.9952, 0.001805, 0.4412, 0.5438, 0.1731, 0.0384, 0.6499, 0.2648, 0.05839, 0.567, 0.1381, 0.3101, 0.4616, 0.04745, 0.2854, 0.3456, 0.1503, 0.408, 0.2163, 0.37, 0.2539, 0.1211, 0.2112, 0.1489, 0.9101, 0.6017, 0.1833, 0.08921, 0.4489, 0.1637, 0.1327, 0.5052, 0.03135, 0.01127, 0.3919, 0.168, 0.3068]): _vg.add([_i], _w, 'REPLACE')
_vg = ob_flatfish.vertex_groups.new(name='Main4')
for _i, _w in zip([638, 642, 643, 644, 647, 648, 649, 655, 656, 657, 659, 660, 662, 664, 667, 670, 674, 677, 678, 681, 682, 687, 690, 693, 694, 695, 696, 697, 708, 715, 716, 717, 719, 720, 721, 722, 723, 724, 728, 729, 730, 731, 732, 742, 743, 744, 745, 746, 750, 751, 753, 757, 760, 764, 770, 773, 774, 777, 778, 785, 788, 792, 793, 794, 795, 796, 797, 798, 817, 818, 820, 821, 822, 823, 824, 826, 849, 850, 856, 857, 860, 861, 862, 864, 866, 867, 868, 871, 874, 875, 876, 877, 879, 880, 881, 882, 883, 885, 914, 915, 919, 922, 923, 926, 927, 928, 929, 930, 934, 936, 937, 938, 939, 940], [0.2767, 0.03681, 0.04088, 0.002395, 0.2744, 0.1149, 0.02625, 0.123, 0.2191, 0.2151, 0.02762, 0.02064, 0.02072, 0.1124, 0.1277, 0.006196, 0.7354, 0.07152, 0.06814, 0.1511, 0.1558, 0.1162, 0.08598, 0.702, 0.6764, 0.6098, 0.5953, 0.8495, 0.2767, 0.02924, 0.2022, 0.1982, 0.02109, 0.01317, 0.01949, 0.03681, 0.04088, 0.002394, 0.2744, 0.06737, 0.06487, 0.1149, 0.02625, 0.1486, 0.154, 0.123, 0.2191, 0.2151, 0.02762, 0.02064, 0.02072, 0.1124, 0.1277, 0.006195, 0.7354, 0.07152, 0.06814, 0.1511, 0.1558, 0.1162, 0.08598, 0.702, 0.5891, 0.5766, 0.6764, 0.6098, 0.5953, 0.8495, 0.9179, 0.01846, 0.08258, 0.1371, 0.03018, 0.7398, 0.1116, 0.2632, 0.7053, 0.1382, 0.3615, 0.3916, 0.1358, 0.04689, 0.02302, 0.1186, 0.6237, 0.3308, 0.95, 0.3984, 0.1106, 0.2044, 0.4852, 0.07253, 0.1804, 0.1133, 0.2374, 0.5904, 0.1952, 0.06031, 0.2963, 0.7782, 0.1369, 0.779, 0.2671, 0.1494, 0.07628, 0.125, 0.7733, 0.05497, 0.1838, 0.4138, 0.3817, 0.08588, 0.003812, 0.1732]): _vg.add([_i], _w, 'REPLACE')
_vg = ob_flatfish.vertex_groups.new(name='Main5')
for _i, _w in zip([638, 641, 644, 647, 655, 656, 657, 658, 659, 660, 667, 668, 671, 681, 682, 683, 684, 690, 691, 693, 694, 695, 696, 697, 708, 715, 716, 717, 718, 719, 724, 728, 742, 743, 744, 745, 746, 747, 748, 749, 750, 751, 760, 761, 762, 765, 766, 777, 778, 779, 780, 782, 788, 789, 790, 792, 793, 794, 795, 796, 797, 798, 817, 821, 823, 827, 831, 833, 849, 850, 856, 860, 867, 868, 869, 875, 876, 878, 883, 888, 889, 890, 903, 904, 914, 919, 922, 926, 928, 933, 936, 939], [0.03487, 0.9104, 0.8759, 0.03745, 0.8372, 0.03933, 0.04088, 0.7313, 0.8313, 0.8928, 0.8195, 0.6408, 0.901, 0.7925, 0.769, 0.8073, 0.5585, 0.8939, 0.3038, 0.1594, 0.1643, 0.1674, 0.1689, 0.1024, 0.03487, 0.8203, 0.04554, 0.04661, 0.9104, 0.8713, 0.8759, 0.03745, 0.7852, 0.7609, 0.8372, 0.03933, 0.04088, 0.6827, 0.5809, 0.7313, 0.8313, 0.8928, 0.8195, 0.6408, 0.7409, 0.901, 0.6787, 0.7925, 0.769, 0.8073, 0.5585, 0.601, 0.8939, 0.3038, 0.6244, 0.1594, 0.1745, 0.1748, 0.1643, 0.1674, 0.1689, 0.1024, 0.003801, 0.8591, 0.09361, 0.9944, 0.06256, 0.05861, 0.2574, 0.8583, 0.6326, 0.861, 0.6688, 0.03306, 0.9933, 0.7731, 0.001177, 0.9966, 0.7861, 0.105, 0.1057, 0.02249, 0.01233, 0.003434, 0.6975, 0.8598, 0.2238, 0.8478, 0.8819, 0.9954, 0.5461, 0.9706]): _vg.add([_i], _w, 'REPLACE')
_vg = ob_flatfish.vertex_groups.new(name='Main6')
for _i, _w in zip([641, 644, 658, 659, 660, 668, 671, 682, 683, 684, 691, 715, 718, 719, 724, 743, 747, 748, 749, 750, 751, 761, 762, 765, 766, 778, 779, 780, 781, 782, 789, 790, 828, 829, 830, 831, 832, 833, 834, 835, 836, 837, 838, 839, 840, 841, 842, 843, 844, 845, 846, 847, 848, 886, 887, 888, 889, 890, 891, 892, 893, 894, 895, 896, 897, 898, 899, 900, 901, 902, 903, 904, 905, 906, 907, 908, 909, 910, 911, 912, 913], [0.0614, 0.09194, 0.2592, 0.1189, 0.06277, 0.3481, 0.08105, 0.007533, 0.1762, 0.4224, 0.6912, 0.1276, 0.0614, 0.08288, 0.09194, 0.01308, 0.2978, 0.3961, 0.2592, 0.1189, 0.06277, 0.3481, 0.2469, 0.08105, 0.3155, 0.007533, 0.1762, 0.4224, 0.9942, 0.3918, 0.6912, 0.36, 0.9996, 0.9759, 0.9862, 0.9374, 0.9995, 0.9414, 0.9996, 0.9995, 0.9998, 0.9999, 0.9875, 0.9918, 0.9998, 1.0, 0.9943, 0.9998, 0.9998, 0.9854, 0.9823, 0.9998, 0.9999, 0.9995, 0.9971, 0.895, 0.8943, 0.9638, 0.9989, 0.9993, 0.9998, 0.9999, 0.987, 0.995, 0.9998, 1.0, 0.9948, 0.9998, 0.9997, 0.9811, 0.9688, 0.9733, 0.9998, 0.9998, 0.9908, 0.9998, 0.9999, 0.9871, 0.9887, 0.9998, 0.9999]): _vg.add([_i], _w, 'REPLACE')
_m = ob_flatfish.modifiers.new('Armature', 'ARMATURE')
_m.object = ob_fish_armature

# ---- collection membership
col_collection_1.objects.link(ob_fish_armature)
col_collection_1.objects.link(ob_flatfish)

# ---- scene / render settings (as saved in the file)
scene.frame_start = 1; scene.frame_end = 55; scene.frame_set(25)
scene.render.engine = 'CYCLES'
scene.render.resolution_x = 1000
scene.render.resolution_y = 1000
scene.render.dither_intensity = 0.0
scene.cycles.samples = 200
scene.cycles.sampling_pattern = 'TABULATED_SOBOL'
scene.cycles.light_sampling_threshold = 0.0
scene.cycles.use_adaptive_sampling = False
scene.cycles.use_light_tree = False
scene.cycles.caustics_reflective = False
scene.cycles.caustics_refractive = False
scene.cycles.blur_glossy = 0.0
scene.cycles.max_bounces = 2
scene.cycles.pixel_filter_type = 'GAUSSIAN'
scene.cycles.sample_clamp_indirect = 0.0
scene.view_settings.view_transform = 'Standard'
bpy.context.view_layer.update()

# ---- added for rendering (the .blend has no active camera): camera
cam_auto = bpy.data.cameras.new('AutoCamera')
cam_auto.lens = 50.0
cam_auto.sensor_width = 36.0
cam_auto.clip_end = 1000.0
ob_auto_camera = bpy.data.objects.new('AutoCamera', cam_auto)
scene.collection.objects.link(ob_auto_camera)
ob_auto_camera.location = (5.88014, -6.90807, 4.86525)
ob_auto_camera.rotation_euler = (1.09748, -7.21219e-08, 0.694738)
scene.camera = ob_auto_camera
bpy.context.view_layer.update()
